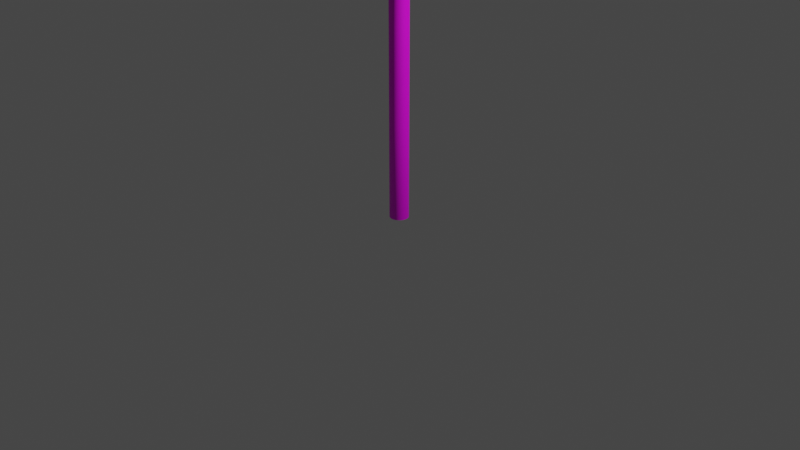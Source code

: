 # Source: faro.blend  (saved by Blender 2.82.7; exported with 4.5.12 LTS)
import bpy
from mathutils import Matrix  # noqa: F401  (used for matrix-valued properties, if any)

bpy.ops.wm.read_factory_settings(use_empty=True)
scene = bpy.context.scene
scene.name = 'Scene'

# ---- collections
col_collection = bpy.data.collections.new('Collection'); scene.collection.children.link(col_collection)

# ---- images (referenced by path relative to the original .blend; pixels are not part of the script)
import os
ASSET_DIR = os.environ.get("B2B_ASSET_DIR", "")  # directory of the original .blend (textures are referenced by path, not embedded)
HERE = os.path.dirname(os.path.abspath(__file__))  # packed textures are extracted next to this script under _unpacked/

def load_image(name, relpath, width, height, colorspace="sRGB"):
    """Load a texture the original file referenced (path relative to the .blend, or extracted next to this script)."""
    p = next((c for c in (os.path.join(HERE, relpath), os.path.join(ASSET_DIR, relpath)) if relpath and os.path.exists(c)), "")
    if p:
        img = bpy.data.images.load(p, check_existing=True)
        img.name = name
    else:  # same state as the original file: an image datablock whose file is absent (Cycles renders it pink)
        img = bpy.data.images.new(name, width, height)
        img.source = "FILE"
        img.filepath = "//" + (relpath or name)
    img.colorspace_settings.name = colorspace
    return img
img_negro_png = load_image('negro.png', 'negro.png', 1024, 1024, 'sRGB')
img_rojo_menos_png = load_image('rojo_menos.png', 'rojo_menos.png', 1024, 1024, 'sRGB')
img_blanco_png = load_image('blanco.png', 'blanco.png', 1024, 1024, 'sRGB')

# ---- materials (node trees are filled in below, after node groups)
mat_negro = bpy.data.materials.new('negro')
mat_negro.use_transparent_shadow = False
mat_rojo = bpy.data.materials.new('rojo')
mat_rojo.use_transparent_shadow = False
mat_blanco = bpy.data.materials.new('blanco')
mat_blanco.use_transparent_shadow = False

# ---- material node trees
mat_negro.use_nodes = True; mat_negro.node_tree.nodes.clear()
_N = mat_negro.node_tree.nodes; _L = mat_negro.node_tree.links
n0 = _N.new('ShaderNodeOutputMaterial'); n0.name = 'Material Output'; n0.location = (300, 300)
n1 = _N.new('ShaderNodeBsdfPrincipled'); n1.name = 'Principled BSDF'; n1.location = (10, 300)
n1.distribution = 'GGX'
n1.subsurface_method = 'BURLEY'
n1.inputs[3].default_value = 1.45
n1.inputs[27].default_value = (0.0, 0.0, 0.0, 1.0)
n1.inputs[28].default_value = 1.0
n2 = _N.new('ShaderNodeTexImage'); n2.name = 'Image Texture'; n2.location = (-280, 280)
n2.image = img_negro_png
_L.new(n1.outputs[0], n0.inputs[0])
_L.new(n2.outputs[0], n1.inputs[0])
n0.is_active_output = True
mat_rojo.use_nodes = True; mat_rojo.node_tree.nodes.clear()
_N = mat_rojo.node_tree.nodes; _L = mat_rojo.node_tree.links
n0 = _N.new('ShaderNodeOutputMaterial'); n0.name = 'Material Output'; n0.location = (300, 300)
n1 = _N.new('ShaderNodeBsdfPrincipled'); n1.name = 'Principled BSDF'; n1.location = (10, 300)
n1.distribution = 'GGX'
n1.subsurface_method = 'BURLEY'
n1.inputs[3].default_value = 1.45
n1.inputs[27].default_value = (0.0, 0.0, 0.0, 1.0)
n1.inputs[28].default_value = 1.0
n2 = _N.new('ShaderNodeTexImage'); n2.name = 'Image Texture'; n2.location = (-280, 280)
n2.image = img_rojo_menos_png
_L.new(n1.outputs[0], n0.inputs[0])
_L.new(n2.outputs[0], n1.inputs[0])
n0.is_active_output = True
mat_blanco.use_nodes = True; mat_blanco.node_tree.nodes.clear()
_N = mat_blanco.node_tree.nodes; _L = mat_blanco.node_tree.links
n0 = _N.new('ShaderNodeOutputMaterial'); n0.name = 'Material Output'; n0.location = (300, 300)
n1 = _N.new('ShaderNodeBsdfPrincipled'); n1.name = 'Principled BSDF'; n1.location = (10, 300)
n1.distribution = 'GGX'
n1.subsurface_method = 'BURLEY'
n1.inputs[3].default_value = 1.45
n1.inputs[27].default_value = (0.0, 0.0, 0.0, 1.0)
n1.inputs[28].default_value = 1.0
n2 = _N.new('ShaderNodeTexImage'); n2.name = 'Image Texture'; n2.location = (-280, 280)
n2.image = img_blanco_png
_L.new(n1.outputs[0], n0.inputs[0])
_L.new(n2.outputs[0], n1.inputs[0])
n0.is_active_output = True

# ---- world
world_world = bpy.data.worlds.new('World'); scene.world = world_world
world_world.use_nodes = True; world_world.node_tree.nodes.clear()
_N = world_world.node_tree.nodes; _L = world_world.node_tree.links
n0 = _N.new('ShaderNodeOutputWorld'); n0.name = 'World Output'; n0.location = (300, 300)
n1 = _N.new('ShaderNodeBackground'); n1.name = 'Background'; n1.location = (10, 300)
n1.inputs[0].default_value = (0.05088, 0.05088, 0.05088, 1.0)
_L.new(n1.outputs[0], n0.inputs[0])
n0.is_active_output = True
world_world.color = (0.05088, 0.05088, 0.05088)
world_world.use_sun_shadow = False
world_world.sun_shadow_jitter_overblur = 0.0

# ---- cameras
cam_camera = bpy.data.cameras.new('Camera')
cam_camera.clip_end = 100.0
cam_camera.ortho_scale = 7.314

# ---- lights
light_light = bpy.data.lights.new('Light', 'POINT')
light_light.transmission_factor = 0.0
light_light.energy = 1000.0
light_light.shadow_soft_size = 0.1
light_light.shadow_maximum_resolution = 0.006
light_light.use_absolute_resolution = True

# ---- meshes
me_cylinder = bpy.data.meshes.new('Cylinder')
me_cylinder.from_pydata([(-5.336e-07, 1.0, -5.392), (-5.336e-07, 1.0, 1.569), (0.1951, 0.9808, -5.392), (0.1951, 0.9808, 1.569), (0.3827, 0.9239, -5.392), (0.3827, 0.9239, 1.569), (0.5556, 0.8315, -5.392), (0.5556, 0.8315, 1.569), (0.7071, 0.7071, -5.392), (0.7071, 0.7071, 1.569), (0.8315, 0.5556, -5.392), (0.8315, 0.5556, 1.569), (0.9239, 0.3827, -5.392), (0.9239, 0.3827, 1.569), (0.9808, 0.1951, -5.392), (0.9808, 0.1951, 1.569), (1.0, -2.322e-07, -5.392), (1.0, -2.322e-07, 1.569), (0.9808, -0.1951, -5.392), (0.9808, -0.1951, 1.569), (0.9239, -0.3827, -5.392), (0.9239, -0.3827, 1.569), (0.8315, -0.5556, -5.392), (0.8315, -0.5556, 1.569), (0.7071, -0.7071, -5.392), (0.7071, -0.7071, 1.569), (0.5556, -0.8315, -5.392), (0.5556, -0.8315, 1.569), (0.3827, -0.9239, -5.392), (0.3827, -0.9239, 1.569), (0.1951, -0.9808, -5.392), (0.1951, -0.9808, 1.569), (-8.595e-07, -1.0, -5.392), (-8.595e-07, -1.0, 1.569), (-0.1951, -0.9808, -5.392), (-0.1951, -0.9808, 1.569), (-0.3827, -0.9239, -5.392), (-0.3827, -0.9239, 1.569), (-0.5556, -0.8315, -5.392), (-0.5556, -0.8315, 1.569), (-0.7071, -0.7071, -5.392), (-0.7071, -0.7071, 1.569), (-0.8315, -0.5556, -5.392), (-0.8315, -0.5556, 1.569), (-0.9239, -0.3827, -5.392), (-0.9239, -0.3827, 1.569), (-0.9808, -0.1951, -5.392), (-0.9808, -0.1951, 1.569), (-1.0, 6.579e-07, -5.392), (-1.0, 6.579e-07, 1.569), (-0.9808, 0.1951, -5.392), (-0.9808, 0.1951, 1.569), (-0.9239, 0.3827, -5.392), (-0.9239, 0.3827, 1.569), (-0.8315, 0.5556, -5.392), (-0.8315, 0.5556, 1.569), (-0.7071, 0.7071, -5.392), (-0.7071, 0.7071, 1.569), (-0.5556, 0.8315, -5.392), (-0.5556, 0.8315, 1.569), (-0.3827, 0.9239, -5.392), (-0.3827, 0.9239, 1.569), (-0.1951, 0.9808, -5.392), (-0.1951, 0.9808, 1.569), (-5.336e-07, 1.0, -1.911), (0.1951, 0.9808, -1.911), (0.3827, 0.9239, -1.911), (0.5556, 0.8315, -1.911), (0.7071, 0.7071, -1.911), (0.8315, 0.5556, -1.911), (0.9239, 0.3827, -1.911), (0.9808, 0.1951, -1.911), (1.0, -2.322e-07, -1.911), (0.9808, -0.1951, -1.911), (0.9239, -0.3827, -1.911), (0.8315, -0.5556, -1.911), (0.7071, -0.7071, -1.911), (0.5556, -0.8315, -1.911), (0.3827, -0.9239, -1.911), (0.1951, -0.9808, -1.911), (-8.595e-07, -1.0, -1.911), (-0.1951, -0.9808, -1.911), (-0.3827, -0.9239, -1.911), (-0.5556, -0.8315, -1.911), (-0.7071, -0.7071, -1.911), (-0.8315, -0.5556, -1.911), (-0.9239, -0.3827, -1.911), (-0.9808, -0.1951, -1.911), (-1.0, 6.579e-07, -1.911), (-0.9808, 0.1951, -1.911), (-0.9239, 0.3827, -1.911), (-0.8315, 0.5556, -1.911), (-0.7071, 0.7071, -1.911), (-0.5556, 0.8315, -1.911), (-0.3827, 0.9239, -1.911), (-0.1951, 0.9808, -1.911), (-5.336e-07, 1.0, -0.171), (0.1951, 0.9808, -0.171), (0.3827, 0.9239, -0.171), (0.5556, 0.8315, -0.171), (0.7071, 0.7071, -0.171), (0.8315, 0.5556, -0.171), (0.9239, 0.3827, -0.171), (0.9808, 0.1951, -0.171), (1.0, -2.322e-07, -0.171), (0.9808, -0.1951, -0.171), (0.9239, -0.3827, -0.171), (0.8315, -0.5556, -0.171), (0.7071, -0.7071, -0.171), (0.5556, -0.8315, -0.171), (0.3827, -0.9239, -0.171), (0.1951, -0.9808, -0.171), (-8.595e-07, -1.0, -0.171), (-0.1951, -0.9808, -0.171), (-0.3827, -0.9239, -0.171), (-0.5556, -0.8315, -0.171), (-0.7071, -0.7071, -0.171), (-0.8315, -0.5556, -0.171), (-0.9239, -0.3827, -0.171), (-0.9808, -0.1951, -0.171), (-1.0, 6.579e-07, -0.171), (-0.9808, 0.1951, -0.171), (-0.9239, 0.3827, -0.171), (-0.8315, 0.5556, -0.171), (-0.7071, 0.7071, -0.171), (-0.5556, 0.8315, -0.171), (-0.3827, 0.9239, -0.171), (-0.1951, 0.9808, -0.171), (-5.336e-07, 1.0, 0.6991), (0.1951, 0.9808, 0.6991), (0.3827, 0.9239, 0.6991), (0.5556, 0.8315, 0.6991), (0.7071, 0.7071, 0.6991), (0.8315, 0.5556, 0.6991), (0.9239, 0.3827, 0.6991), (0.9808, 0.1951, 0.6991), (1.0, -2.322e-07, 0.6991), (0.9808, -0.1951, 0.6991), (0.9239, -0.3827, 0.6991), (0.8315, -0.5556, 0.6991), (0.7071, -0.7071, 0.6991), (0.5556, -0.8315, 0.6991), (0.3827, -0.9239, 0.6991), (0.1951, -0.9808, 0.6991), (-8.595e-07, -1.0, 0.6991), (-0.1951, -0.9808, 0.6991), (-0.3827, -0.9239, 0.6991), (-0.5556, -0.8315, 0.6991), (-0.7071, -0.7071, 0.6991), (-0.8315, -0.5556, 0.6991), (-0.9239, -0.3827, 0.6991), (-0.9808, -0.1951, 0.6991), (-1.0, 6.579e-07, 0.6991), (-0.9808, 0.1951, 0.6991), (-0.9239, 0.3827, 0.6991), (-0.8315, 0.5556, 0.6991), (-0.7071, 0.7071, 0.6991), (-0.5556, 0.8315, 0.6991), (-0.3827, 0.9239, 0.6991), (-0.1951, 0.9808, 0.6991), (0.1951, 0.9808, 0.264), (0.3827, 0.9239, 0.264), (0.5556, 0.8315, 0.264), (0.7071, 0.7071, 0.264), (0.8315, 0.5556, 0.264), (0.9239, 0.3827, 0.264), (0.9808, 0.1951, 0.264), (1.0, -2.322e-07, 0.264), (0.9808, -0.1951, 0.264), (0.9239, -0.3827, 0.264), (0.8315, -0.5556, 0.264), (0.7071, -0.7071, 0.264), (0.5556, -0.8315, 0.264), (0.3827, -0.9239, 0.264), (0.1951, -0.9808, 0.264), (-8.595e-07, -1.0, 0.264), (-0.1951, -0.9808, 0.264), (-0.3827, -0.9239, 0.264), (-0.5556, -0.8315, 0.264), (-0.7071, -0.7071, 0.264), (-0.8315, -0.5556, 0.264), (-0.9239, -0.3827, 0.264), (-0.9808, -0.1951, 0.264), (-1.0, 6.579e-07, 0.264), (-0.9808, 0.1951, 0.264), (-0.9239, 0.3827, 0.264), (-0.8315, 0.5556, 0.264), (-0.7071, 0.7071, 0.264), (-0.5556, 0.8315, 0.264), (-0.3827, 0.9239, 0.264), (-0.1951, 0.9808, 0.264), (-5.336e-07, 1.0, 0.264), (0.1951, 0.9808, 0.04651), (0.3827, 0.9239, 0.04651), (0.5556, 0.8315, 0.04651), (0.7071, 0.7071, 0.04651), (0.8315, 0.5556, 0.04651), (0.9239, 0.3827, 0.04651), (0.9808, 0.1951, 0.04651), (1.0, -2.322e-07, 0.04651), (0.9808, -0.1951, 0.04651), (0.9239, -0.3827, 0.04651), (0.8315, -0.5556, 0.04651), (0.7071, -0.7071, 0.04651), (0.5556, -0.8315, 0.04651), (0.3827, -0.9239, 0.04651), (0.1951, -0.9808, 0.04651), (-8.595e-07, -1.0, 0.04651), (-0.1951, -0.9808, 0.04651), (-0.3827, -0.9239, 0.04651), (-0.5556, -0.8315, 0.04651), (-0.7071, -0.7071, 0.04651), (-0.8315, -0.5556, 0.04651), (-0.9239, -0.3827, 0.04651), (-0.9808, -0.1951, 0.04651), (-1.0, 6.579e-07, 0.04651), (-0.9808, 0.1951, 0.04651), (-0.9239, 0.3827, 0.04651), (-0.8315, 0.5556, 0.04651), (-0.7071, 0.7071, 0.04651), (-0.5556, 0.8315, 0.04651), (-0.3827, 0.9239, 0.04651), (-0.1951, 0.9808, 0.04651), (-5.336e-07, 1.0, 0.04651), (0.1951, 0.9808, -3.652), (0.3827, 0.9239, -3.652), (0.5556, 0.8315, -3.652), (0.7071, 0.7071, -3.652), (0.8315, 0.5556, -3.652), (0.9239, 0.3827, -3.652), (0.9808, 0.1951, -3.652), (1.0, -2.322e-07, -3.652), (0.9808, -0.1951, -3.652), (0.9239, -0.3827, -3.652), (0.8315, -0.5556, -3.652), (0.7071, -0.7071, -3.652), (0.5556, -0.8315, -3.652), (0.3827, -0.9239, -3.652), (0.1951, -0.9808, -3.652), (-8.595e-07, -1.0, -3.652), (-0.1951, -0.9808, -3.652), (-0.3827, -0.9239, -3.652), (-0.5556, -0.8315, -3.652), (-0.7071, -0.7071, -3.652), (-0.8315, -0.5556, -3.652), (-0.9239, -0.3827, -3.652), (-0.9808, -0.1951, -3.652), (-1.0, 6.579e-07, -3.652), (-0.9808, 0.1951, -3.652), (-0.9239, 0.3827, -3.652), (-0.8315, 0.5556, -3.652), (-0.7071, 0.7071, -3.652), (-0.5556, 0.8315, -3.652), (-0.3827, 0.9239, -3.652), (-0.1951, 0.9808, -3.652), (-5.336e-07, 1.0, -3.652), (-5.336e-07, 1.0, 0.4816), (0.1951, 0.9808, 0.4816), (0.3827, 0.9239, 0.4816), (0.5556, 0.8315, 0.4816), (0.7071, 0.7071, 0.4816), (0.8315, 0.5556, 0.4816), (0.9239, 0.3827, 0.4816), (0.9808, 0.1951, 0.4816), (1.0, -2.322e-07, 0.4816), (0.9808, -0.1951, 0.4816), (0.9239, -0.3827, 0.4816), (0.8315, -0.5556, 0.4816), (0.7071, -0.7071, 0.4816), (0.5556, -0.8315, 0.4816), (0.3827, -0.9239, 0.4816), (0.1951, -0.9808, 0.4816), (-8.595e-07, -1.0, 0.4816), (-0.1951, -0.9808, 0.4816), (-0.3827, -0.9239, 0.4816), (-0.5556, -0.8315, 0.4816), (-0.7071, -0.7071, 0.4816), (-0.8315, -0.5556, 0.4816), (-0.9239, -0.3827, 0.4816), (-0.9808, -0.1951, 0.4816), (-1.0, 6.579e-07, 0.4816), (-0.9808, 0.1951, 0.4816), (-0.9239, 0.3827, 0.4816), (-0.8315, 0.5556, 0.4816), (-0.7071, 0.7071, 0.4816), (-0.5556, 0.8315, 0.4816), (-0.3827, 0.9239, 0.4816), (-0.1951, 0.9808, 0.4816), (-5.814e-07, 1.522, 0.585), (-5.814e-07, 1.522, 0.5956), (-0.2969, 1.493, 0.5956), (-0.5824, 1.406, 0.5956), (-0.8456, 1.265, 0.5956), (-1.076, 1.076, 0.5956), (-1.265, 0.8456, 0.5956), (-1.406, 0.5824, 0.5956), (-1.493, 0.2969, 0.5956), (-1.522, 1.004e-06, 0.5956), (-1.493, -0.2969, 0.5956), (-1.406, -0.5824, 0.5956), (-1.265, -0.8456, 0.5956), (-1.076, -1.076, 0.5956), (-0.8456, -1.265, 0.5956), (-0.5824, -1.406, 0.5956), (-0.2969, -1.493, 0.5956), (-1.077e-06, -1.522, 0.5956), (0.2969, -1.493, 0.5956), (0.5824, -1.406, 0.5956), (0.8456, -1.265, 0.5956), (1.076, -1.076, 0.5956), (1.265, -0.8456, 0.5956), (1.406, -0.5824, 0.5956), (1.493, -0.2969, 0.5956), (1.522, -3.505e-07, 0.5956), (1.493, 0.2969, 0.5956), (1.406, 0.5824, 0.5956), (1.265, 0.8456, 0.5956), (1.076, 1.076, 0.5956), (0.8456, 1.265, 0.5956), (0.5824, 1.406, 0.5956), (0.2969, 1.493, 0.5956), (0.2969, 1.493, 0.585), (0.5824, 1.406, 0.585), (0.8456, 1.265, 0.585), (1.076, 1.076, 0.585), (1.265, 0.8456, 0.585), (1.406, 0.5824, 0.585), (1.493, 0.2969, 0.585), (1.522, -3.505e-07, 0.585), (1.493, -0.2969, 0.585), (1.406, -0.5824, 0.585), (1.265, -0.8456, 0.585), (1.076, -1.076, 0.585), (0.8456, -1.265, 0.585), (0.5824, -1.406, 0.585), (0.2969, -1.493, 0.585), (-1.077e-06, -1.522, 0.585), (-0.2969, -1.493, 0.585), (-0.5824, -1.406, 0.585), (-0.8456, -1.265, 0.585), (-1.076, -1.076, 0.585), (-1.265, -0.8456, 0.585), (-1.406, -0.5824, 0.585), (-1.493, -0.2969, 0.585), (-1.522, 1.004e-06, 0.585), (-1.493, 0.2969, 0.585), (-1.406, 0.5824, 0.585), (-1.265, 0.8456, 0.585), (-1.076, 1.076, 0.585), (-0.8456, 1.265, 0.585), (-0.5824, 1.406, 0.585), (-0.2969, 1.493, 0.585), (0.2578, 1.296, -0.05819), (0.2578, 1.296, -0.06633), (0.5058, 1.221, -0.05819), (0.5058, 1.221, -0.06633), (0.7343, 1.099, -0.05819), (0.7343, 1.099, -0.06633), (0.9346, 0.9346, -0.05819), (0.9346, 0.9346, -0.06633), (1.099, 0.7343, -0.05819), (1.099, 0.7343, -0.06633), (1.221, 0.5058, -0.05819), (1.221, 0.5058, -0.06633), (1.296, 0.2578, -0.05819), (1.296, 0.2578, -0.06633), (1.322, -3.088e-07, -0.05819), (1.322, -3.088e-07, -0.06633), (1.296, -0.2578, -0.05819), (1.296, -0.2578, -0.06633), (1.221, -0.5058, -0.05819), (1.221, -0.5058, -0.06633), (1.099, -0.7343, -0.05819), (1.099, -0.7343, -0.06633), (0.9346, -0.9346, -0.05819), (0.9346, -0.9346, -0.06633), (0.7343, -1.099, -0.05819), (0.7343, -1.099, -0.06633), (0.5058, -1.221, -0.05819), (0.5058, -1.221, -0.06633), (0.2578, -1.296, -0.05819), (0.2578, -1.296, -0.06633), (-9.261e-07, -1.322, -0.05819), (-9.261e-07, -1.322, -0.06633), (-0.2578, -1.296, -0.05819), (-0.2578, -1.296, -0.06633), (-0.5058, -1.221, -0.05819), (-0.5058, -1.221, -0.06633), (-0.7343, -1.099, -0.05819), (-0.7343, -1.099, -0.06633), (-0.9346, -0.9346, -0.05819), (-0.9346, -0.9346, -0.06633), (-1.099, -0.7343, -0.05819), (-1.099, -0.7343, -0.06633), (-1.221, -0.5058, -0.05819), (-1.221, -0.5058, -0.06633), (-1.296, -0.2578, -0.05819), (-1.296, -0.2578, -0.06633), (-1.322, 8.676e-07, -0.05819), (-1.322, 8.676e-07, -0.06633), (-1.296, 0.2578, -0.05819), (-1.296, 0.2578, -0.06633), (-1.221, 0.5058, -0.05819), (-1.221, 0.5058, -0.06633), (-1.099, 0.7343, -0.05819), (-1.099, 0.7343, -0.06633), (-0.9346, 0.9346, -0.05819), (-0.9346, 0.9346, -0.06633), (-0.7343, 1.099, -0.05819), (-0.7343, 1.099, -0.06633), (-0.5058, 1.221, -0.05819), (-0.5058, 1.221, -0.06633), (-0.2578, 1.296, -0.05819), (-0.2578, 1.296, -0.06633), (-4.954e-07, 1.322, -0.06633), (-4.954e-07, 1.322, -0.05819), (0.1007, 0.5064, 2.436), (2.303e-06, 0.5163, 2.436), (0.1976, 0.477, 2.436), (0.2868, 0.4293, 2.436), (0.3651, 0.3651, 2.436), (0.4293, 0.2868, 2.436), (0.477, 0.1976, 2.436), (0.5064, 0.1007, 2.436), (0.5163, -1.19e-07, 2.436), (0.5064, -0.1007, 2.436), (0.477, -0.1976, 2.436), (0.4293, -0.2868, 2.436), (0.3651, -0.3651, 2.436), (0.2868, -0.4293, 2.436), (0.1976, -0.477, 2.436), (0.1007, -0.5064, 2.436), (2.135e-06, -0.5163, 2.436), (-0.1007, -0.5064, 2.436), (-0.1976, -0.477, 2.436), (-0.2868, -0.4293, 2.436), (-0.3651, -0.3651, 2.436), (-0.4293, -0.2868, 2.436), (-0.477, -0.1976, 2.436), (-0.5064, -0.1007, 2.436), (-0.5163, 3.405e-07, 2.436), (-0.5064, 0.1007, 2.436), (-0.477, 0.1976, 2.436), (-0.4293, 0.2868, 2.436), (-0.3651, 0.3651, 2.436), (-0.2868, 0.4293, 2.436), (-0.1976, 0.477, 2.436), (-0.1007, 0.5064, 2.436), (2.756, 0.5483, 2.003), (2.81, -6.601e-07, 2.003), (-1.809e-07, -2.81, 2.003), (-0.5483, -2.756, 2.003), (-2.756, 0.5483, 2.003), (-2.597, 1.076, 2.003), (1.561, 2.337, 2.003), (1.987, 1.987, 2.003), (1.987, -1.987, 2.003), (1.561, -2.337, 2.003), (-2.337, -1.561, 2.003), (-2.597, -1.076, 2.003), (-1.076, 2.597, 2.003), (-0.5483, 2.756, 2.003), (2.756, -0.5483, 2.003), (-1.076, -2.597, 2.003), (-2.337, 1.561, 2.003), (2.337, 1.561, 2.003), (1.076, -2.597, 2.003), (-2.756, -0.5483, 2.003), (7.349e-07, 2.81, 2.003), (0.5483, 2.756, 2.003), (2.597, -1.076, 2.003), (-1.561, -2.337, 2.003), (-1.987, 1.987, 2.003), (2.597, 1.076, 2.003), (0.5483, -2.756, 2.003), (-2.81, 1.842e-06, 2.003), (1.076, 2.597, 2.003), (2.337, -1.561, 2.003), (-1.987, -1.987, 2.003), (-1.561, 2.337, 2.003), (0.07729, 0.3886, 2.571), (2.309e-06, 0.3962, 2.571), (0.1516, 0.366, 2.571), (0.2201, 0.3294, 2.571), (0.2801, 0.2801, 2.571), (0.3294, 0.2201, 2.571), (0.366, 0.1516, 2.571), (0.3886, 0.07729, 2.571), (0.3962, -9.091e-08, 2.571), (0.3886, -0.07729, 2.571), (0.366, -0.1516, 2.571), (0.3294, -0.2201, 2.571), (0.2801, -0.2801, 2.571), (0.2201, -0.3294, 2.571), (0.1516, -0.366, 2.571), (0.07729, -0.3886, 2.571), (2.18e-06, -0.3962, 2.571), (-0.07729, -0.3886, 2.571), (-0.1516, -0.366, 2.571), (-0.2201, -0.3294, 2.571), (-0.2801, -0.2801, 2.571), (-0.3294, -0.2201, 2.571), (-0.366, -0.1516, 2.571), (-0.3886, -0.07729, 2.571), (-0.3962, 2.617e-07, 2.571), (-0.3886, 0.07729, 2.571), (-0.366, 0.1516, 2.571), (-0.3294, 0.2201, 2.571), (-0.2801, 0.2801, 2.571), (-0.2201, 0.3294, 2.571), (-0.1516, 0.366, 2.571), (-0.07729, 0.3886, 2.571)], [], [(128, 1, 3, 129), (129, 3, 5, 130), (130, 5, 7, 131), (131, 7, 9, 132), (132, 9, 11, 133), (133, 11, 13, 134), (134, 13, 15, 135), (135, 15, 17, 136), (136, 17, 19, 137), (137, 19, 21, 138), (138, 21, 23, 139), (139, 23, 25, 140), (140, 25, 27, 141), (141, 27, 29, 142), (142, 29, 31, 143), (143, 31, 33, 144), (144, 33, 35, 145), (145, 35, 37, 146), (146, 37, 39, 147), (147, 39, 41, 148), (148, 41, 43, 149), (149, 43, 45, 150), (150, 45, 47, 151), (151, 47, 49, 152), (152, 49, 51, 153), (153, 51, 53, 154), (154, 53, 55, 155), (155, 55, 57, 156), (156, 57, 59, 157), (157, 59, 61, 158), (449, 448, 423, 424), (158, 61, 63, 159), (159, 63, 1, 128), (0, 2, 4, 6, 8, 10, 12, 14, 16, 18, 20, 22, 24, 26, 28, 30, 32, 34, 36, 38, 40, 42, 44, 46, 48, 50, 52, 54, 56, 58, 60, 62), (254, 95, 64, 255), (253, 94, 95, 254), (252, 93, 94, 253), (251, 92, 93, 252), (250, 91, 92, 251), (249, 90, 91, 250), (248, 89, 90, 249), (247, 88, 89, 248), (246, 87, 88, 247), (245, 86, 87, 246), (244, 85, 86, 245), (243, 84, 85, 244), (242, 83, 84, 243), (241, 82, 83, 242), (240, 81, 82, 241), (239, 80, 81, 240), (238, 79, 80, 239), (237, 78, 79, 238), (236, 77, 78, 237), (235, 76, 77, 236), (234, 75, 76, 235), (233, 74, 75, 234), (232, 73, 74, 233), (231, 72, 73, 232), (230, 71, 72, 231), (229, 70, 71, 230), (228, 69, 70, 229), (227, 68, 69, 228), (226, 67, 68, 227), (225, 66, 67, 226), (224, 65, 66, 225), (255, 64, 65, 224), (95, 127, 96, 64), (94, 126, 127, 95), (93, 125, 126, 94), (92, 124, 125, 93), (91, 123, 124, 92), (90, 122, 123, 91), (89, 121, 122, 90), (88, 120, 121, 89), (87, 119, 120, 88), (86, 118, 119, 87), (85, 117, 118, 86), (84, 116, 117, 85), (83, 115, 116, 84), (82, 114, 115, 83), (81, 113, 114, 82), (80, 112, 113, 81), (79, 111, 112, 80), (78, 110, 111, 79), (77, 109, 110, 78), (76, 108, 109, 77), (75, 107, 108, 76), (74, 106, 107, 75), (73, 105, 106, 74), (72, 104, 105, 73), (71, 103, 104, 72), (70, 102, 103, 71), (69, 101, 102, 70), (68, 100, 101, 69), (67, 99, 100, 68), (66, 98, 99, 67), (65, 97, 98, 66), (64, 96, 97, 65), (282, 281, 345, 346), (141, 142, 307, 308), (281, 280, 344, 345), (142, 143, 306, 307), (280, 279, 343, 344), (143, 144, 305, 306), (279, 278, 342, 343), (144, 145, 304, 305), (278, 277, 341, 342), (145, 146, 303, 304), (277, 276, 340, 341), (146, 147, 302, 303), (276, 275, 339, 340), (275, 274, 338, 339), (147, 148, 301, 302), (148, 149, 300, 301), (274, 273, 337, 338), (149, 150, 299, 300), (273, 272, 336, 337), (150, 151, 298, 299), (272, 271, 335, 336), (151, 152, 297, 298), (271, 270, 334, 335), (152, 153, 296, 297), (270, 269, 333, 334), (153, 154, 295, 296), (269, 268, 332, 333), (268, 267, 331, 332), (154, 155, 294, 295), (128, 129, 320, 289), (267, 266, 330, 331), (155, 156, 293, 294), (223, 191, 160, 192), (192, 160, 161, 193), (193, 161, 162, 194), (194, 162, 163, 195), (195, 163, 164, 196), (196, 164, 165, 197), (197, 165, 166, 198), (198, 166, 167, 199), (199, 167, 168, 200), (200, 168, 169, 201), (201, 169, 170, 202), (202, 170, 171, 203), (203, 171, 172, 204), (204, 172, 173, 205), (205, 173, 174, 206), (206, 174, 175, 207), (207, 175, 176, 208), (208, 176, 177, 209), (209, 177, 178, 210), (210, 178, 179, 211), (211, 179, 180, 212), (212, 180, 181, 213), (213, 181, 182, 214), (214, 182, 183, 215), (215, 183, 184, 216), (216, 184, 185, 217), (217, 185, 186, 218), (218, 186, 187, 219), (219, 187, 188, 220), (220, 188, 189, 221), (221, 189, 190, 222), (222, 190, 191, 223), (125, 124, 407, 409), (99, 98, 355, 357), (202, 203, 374, 372), (126, 125, 409, 411), (100, 99, 357, 359), (203, 204, 376, 374), (127, 126, 411, 413), (101, 100, 359, 361), (204, 205, 378, 376), (96, 127, 413, 414), (102, 101, 361, 363), (205, 206, 380, 378), (103, 102, 363, 365), (206, 207, 382, 380), (104, 103, 365, 367), (207, 208, 384, 382), (105, 104, 367, 369), (208, 209, 386, 384), (106, 105, 369, 371), (209, 210, 388, 386), (107, 106, 371, 373), (210, 211, 390, 388), (108, 107, 373, 375), (211, 212, 392, 390), (109, 108, 375, 377), (212, 213, 394, 392), (110, 109, 377, 379), (213, 214, 396, 394), (111, 110, 379, 381), (214, 215, 398, 396), (112, 111, 381, 383), (215, 216, 400, 398), (0, 255, 224, 2), (2, 224, 225, 4), (4, 225, 226, 6), (6, 226, 227, 8), (8, 227, 228, 10), (10, 228, 229, 12), (12, 229, 230, 14), (14, 230, 231, 16), (16, 231, 232, 18), (18, 232, 233, 20), (20, 233, 234, 22), (22, 234, 235, 24), (24, 235, 236, 26), (26, 236, 237, 28), (28, 237, 238, 30), (30, 238, 239, 32), (32, 239, 240, 34), (34, 240, 241, 36), (36, 241, 242, 38), (38, 242, 243, 40), (40, 243, 244, 42), (42, 244, 245, 44), (44, 245, 246, 46), (46, 246, 247, 48), (48, 247, 248, 50), (50, 248, 249, 52), (52, 249, 250, 54), (54, 250, 251, 56), (56, 251, 252, 58), (58, 252, 253, 60), (60, 253, 254, 62), (62, 254, 255, 0), (191, 256, 257, 160), (160, 257, 258, 161), (161, 258, 259, 162), (162, 259, 260, 163), (163, 260, 261, 164), (164, 261, 262, 165), (165, 262, 263, 166), (166, 263, 264, 167), (167, 264, 265, 168), (168, 265, 266, 169), (169, 266, 267, 170), (170, 267, 268, 171), (171, 268, 269, 172), (172, 269, 270, 173), (173, 270, 271, 174), (174, 271, 272, 175), (175, 272, 273, 176), (176, 273, 274, 177), (177, 274, 275, 178), (178, 275, 276, 179), (179, 276, 277, 180), (180, 277, 278, 181), (181, 278, 279, 182), (182, 279, 280, 183), (183, 280, 281, 184), (184, 281, 282, 185), (185, 282, 283, 186), (186, 283, 284, 187), (187, 284, 285, 188), (188, 285, 286, 189), (189, 286, 287, 190), (190, 287, 256, 191), (351, 290, 289, 288), (350, 291, 290, 351), (349, 292, 291, 350), (348, 293, 292, 349), (347, 294, 293, 348), (346, 295, 294, 347), (345, 296, 295, 346), (344, 297, 296, 345), (343, 298, 297, 344), (342, 299, 298, 343), (341, 300, 299, 342), (340, 301, 300, 341), (339, 302, 301, 340), (338, 303, 302, 339), (337, 304, 303, 338), (336, 305, 304, 337), (335, 306, 305, 336), (334, 307, 306, 335), (333, 308, 307, 334), (332, 309, 308, 333), (331, 310, 309, 332), (330, 311, 310, 331), (329, 312, 311, 330), (328, 313, 312, 329), (327, 314, 313, 328), (326, 315, 314, 327), (325, 316, 315, 326), (324, 317, 316, 325), (323, 318, 317, 324), (322, 319, 318, 323), (321, 320, 319, 322), (288, 289, 320, 321), (140, 141, 308, 309), (283, 282, 346, 347), (139, 140, 309, 310), (257, 256, 288, 321), (284, 283, 347, 348), (138, 139, 310, 311), (258, 257, 321, 322), (285, 284, 348, 349), (137, 138, 311, 312), (259, 258, 322, 323), (286, 285, 349, 350), (136, 137, 312, 313), (260, 259, 323, 324), (287, 286, 350, 351), (135, 136, 313, 314), (261, 260, 324, 325), (256, 287, 351, 288), (134, 135, 314, 315), (262, 261, 325, 326), (133, 134, 315, 316), (159, 128, 289, 290), (263, 262, 326, 327), (132, 133, 316, 317), (158, 159, 290, 291), (264, 263, 327, 328), (131, 132, 317, 318), (157, 158, 291, 292), (265, 264, 328, 329), (130, 131, 318, 319), (156, 157, 292, 293), (266, 265, 329, 330), (129, 130, 319, 320), (413, 412, 415, 414), (411, 410, 412, 413), (409, 408, 410, 411), (407, 406, 408, 409), (405, 404, 406, 407), (403, 402, 404, 405), (401, 400, 402, 403), (399, 398, 400, 401), (397, 396, 398, 399), (395, 394, 396, 397), (393, 392, 394, 395), (391, 390, 392, 393), (389, 388, 390, 391), (387, 386, 388, 389), (385, 384, 386, 387), (383, 382, 384, 385), (381, 380, 382, 383), (379, 378, 380, 381), (377, 376, 378, 379), (375, 374, 376, 377), (373, 372, 374, 375), (371, 370, 372, 373), (369, 368, 370, 371), (367, 366, 368, 369), (365, 364, 366, 367), (363, 362, 364, 365), (361, 360, 362, 363), (359, 358, 360, 361), (357, 356, 358, 359), (355, 354, 356, 357), (353, 352, 354, 355), (414, 415, 352, 353), (201, 202, 372, 370), (98, 97, 353, 355), (124, 123, 405, 407), (200, 201, 370, 368), (97, 96, 414, 353), (123, 122, 403, 405), (199, 200, 368, 366), (122, 121, 401, 403), (198, 199, 366, 364), (121, 120, 399, 401), (197, 198, 364, 362), (120, 119, 397, 399), (196, 197, 362, 360), (222, 223, 415, 412), (119, 118, 395, 397), (195, 196, 360, 358), (221, 222, 412, 410), (118, 117, 393, 395), (194, 195, 358, 356), (220, 221, 410, 408), (117, 116, 391, 393), (193, 194, 356, 354), (219, 220, 408, 406), (116, 115, 389, 391), (192, 193, 354, 352), (218, 219, 406, 404), (115, 114, 387, 389), (223, 192, 352, 415), (217, 218, 404, 402), (114, 113, 385, 387), (216, 217, 402, 400), (113, 112, 383, 385), (430, 429, 493, 494), (451, 450, 432, 433), (453, 452, 441, 442), (455, 454, 419, 420), (457, 456, 428, 429), (459, 458, 437, 438), (461, 460, 446, 447), (462, 449, 424, 425), (463, 451, 433, 434), (464, 453, 442, 443), (465, 455, 420, 421), (466, 457, 429, 430), (467, 459, 438, 439), (469, 468, 417, 416), (468, 461, 447, 417), (470, 462, 425, 426), (471, 463, 434, 435), (472, 464, 443, 444), (473, 465, 421, 422), (474, 466, 430, 431), (475, 467, 439, 440), (476, 469, 416, 418), (477, 470, 426, 427), (478, 471, 435, 436), (479, 472, 444, 445), (448, 473, 422, 423), (450, 474, 431, 432), (452, 475, 440, 441), (454, 476, 418, 419), (456, 477, 427, 428), (458, 478, 436, 437), (460, 479, 445, 446), (61, 59, 479, 460), (43, 41, 478, 458), (25, 23, 477, 456), (7, 5, 476, 454), (51, 49, 475, 452), (33, 31, 474, 450), (15, 13, 473, 448), (59, 57, 472, 479), (41, 39, 471, 478), (23, 21, 470, 477), (5, 3, 469, 476), (49, 47, 467, 475), (31, 29, 466, 474), (13, 11, 465, 473), (57, 55, 464, 472), (39, 37, 463, 471), (21, 19, 462, 470), (1, 63, 461, 468), (3, 1, 468, 469), (47, 45, 459, 467), (29, 27, 457, 466), (11, 9, 455, 465), (55, 53, 453, 464), (37, 35, 451, 463), (19, 17, 449, 462), (63, 61, 460, 461), (45, 43, 458, 459), (27, 25, 456, 457), (9, 7, 454, 455), (53, 51, 452, 453), (35, 33, 450, 451), (17, 15, 448, 449), (480, 481, 511, 510, 509, 508, 507, 506, 505, 504, 503, 502, 501, 500, 499, 498, 497, 496, 495, 494, 493, 492, 491, 490, 489, 488, 487, 486, 485, 484, 483, 482), (416, 417, 481, 480), (444, 443, 507, 508), (431, 430, 494, 495), (418, 416, 480, 482), (445, 444, 508, 509), (432, 431, 495, 496), (419, 418, 482, 483), (446, 445, 509, 510), (433, 432, 496, 497), (420, 419, 483, 484), (447, 446, 510, 511), (434, 433, 497, 498), (421, 420, 484, 485), (417, 447, 511, 481), (435, 434, 498, 499), (422, 421, 485, 486), (436, 435, 499, 500), (423, 422, 486, 487), (437, 436, 500, 501), (424, 423, 487, 488), (438, 437, 501, 502), (425, 424, 488, 489), (439, 438, 502, 503), (426, 425, 489, 490), (440, 439, 503, 504), (427, 426, 490, 491), (441, 440, 504, 505), (428, 427, 491, 492), (442, 441, 505, 506), (429, 428, 492, 493), (443, 442, 506, 507)])
me_cylinder.polygons.foreach_set('use_smooth', [True] * 482)
me_cylinder.polygons.foreach_set('material_index', [0, 0, 0, 0, 0, 0, 0, 0, 0, 0, 0, 0, 0, 0, 0, 0, 0, 0, 0, 0, 0, 0, 0, 0, 0, 0, 0, 0, 0, 0, 2, 0, 0, 0, 0, 0, 0, 0, 0, 0, 0, 0, 0, 0, 0, 0, 0, 0, 0, 0, 0, 0, 0, 0, 0, 0, 0, 0, 0, 0, 0, 0, 0, 0, 0, 0, 0, 0, 0, 0, 0, 0, 0, 0, 0, 0, 0, 0, 0, 0, 0, 0, 0, 0, 0, 0, 0, 0, 0, 0, 0, 0, 0, 0, 0, 0, 0, 0, 1, 1, 1, 1, 1, 1, 1, 1, 1, 1, 1, 1, 1, 1, 1, 1, 1, 1, 1, 1, 1, 1, 1, 1, 1, 1, 1, 1, 1, 1, 1, 1, 0, 0, 0, 0, 0, 0, 0, 0, 0, 0, 0, 0, 0, 0, 0, 0, 0, 0, 0, 0, 0, 0, 0, 0, 0, 0, 0, 0, 0, 0, 0, 0, 1, 1, 1, 1, 1, 1, 1, 1, 1, 1, 1, 1, 1, 1, 1, 1, 1, 1, 1, 1, 1, 1, 1, 1, 1, 1, 1, 1, 1, 1, 1, 1, 0, 0, 0, 0, 0, 0, 0, 0, 0, 0, 0, 0, 0, 0, 0, 0, 0, 0, 0, 0, 0, 0, 0, 0, 0, 0, 0, 0, 0, 0, 0, 0, 0, 0, 0, 0, 0, 0, 0, 0, 0, 0, 0, 0, 0, 0, 0, 0, 0, 0, 0, 0, 0, 0, 0, 0, 0, 0, 0, 0, 0, 0, 0, 0, 0, 0, 0, 0, 0, 0, 0, 0, 0, 0, 0, 0, 0, 0, 0, 0, 0, 0, 0, 0, 0, 0, 0, 0, 0, 0, 0, 0, 0, 0, 0, 0, 1, 1, 1, 1, 1, 1, 1, 1, 1, 1, 1, 1, 1, 1, 1, 1, 1, 1, 1, 1, 1, 1, 1, 1, 1, 1, 1, 1, 1, 1, 1, 1, 0, 0, 0, 0, 0, 0, 0, 0, 0, 0, 0, 0, 0, 0, 0, 0, 0, 0, 0, 0, 0, 0, 0, 0, 0, 0, 0, 0, 0, 0, 0, 0, 1, 1, 1, 1, 1, 1, 1, 1, 1, 1, 1, 1, 1, 1, 1, 1, 1, 1, 1, 1, 1, 1, 1, 1, 1, 1, 1, 1, 1, 1, 1, 1, 0, 2, 2, 2, 2, 2, 2, 2, 2, 2, 2, 2, 2, 2, 2, 2, 2, 2, 2, 2, 2, 2, 2, 2, 2, 2, 2, 2, 2, 2, 2, 2, 2, 2, 2, 2, 2, 2, 2, 2, 2, 2, 2, 2, 2, 2, 2, 2, 2, 2, 2, 2, 2, 2, 2, 2, 2, 2, 2, 2, 2, 2, 2, 2, 0, 0, 0, 0, 0, 0, 0, 0, 0, 0, 0, 0, 0, 0, 0, 0, 0, 0, 0, 0, 0, 0, 0, 0, 0, 0, 0, 0, 0, 0, 0, 0])
_uv = me_cylinder.uv_layers.new(name='UVMap')
_uv.uv.foreach_set('vector', [1.0, 0.9375, 1.0, 1.0, 0.9688, 1.0, 0.9688, 0.9375, 0.9688, 0.9375, 0.9688, 1.0, 0.9375, 1.0, 0.9375, 0.9375, 0.9375, 0.9375, 0.9375, 1.0, 0.9062, 1.0, 0.9062, 0.9375, 0.9062, 0.9375, 0.9062, 1.0, 0.875, 1.0, 0.875, 0.9375, 0.875, 0.9375, 0.875, 1.0, 0.8438, 1.0, 0.8438, 0.9375, 0.8438, 0.9375, 0.8438, 1.0, 0.8125, 1.0, 0.8125, 0.9375, 0.8125, 0.9375, 0.8125, 1.0, 0.7812, 1.0, 0.7812, 0.9375, 0.7812, 0.9375, 0.7812, 1.0, 0.75, 1.0, 0.75, 0.9375, 0.75, 0.9375, 0.75, 1.0, 0.7188, 1.0, 0.7188, 0.9375, 0.7188, 0.9375, 0.7188, 1.0, 0.6875, 1.0, 0.6875, 0.9375, 0.6875, 0.9375, 0.6875, 1.0, 0.6562, 1.0, 0.6562, 0.9375, 0.6562, 0.9375, 0.6562, 1.0, 0.625, 1.0, 0.625, 0.9375, 0.625, 0.9375, 0.625, 1.0, 0.5938, 1.0, 0.5938, 0.9375, 0.5938, 0.9375, 0.5938, 1.0, 0.5625, 1.0, 0.5625, 0.9375, 0.5625, 0.9375, 0.5625, 1.0, 0.5312, 1.0, 0.5312, 0.9375, 0.5312, 0.9375, 0.5312, 1.0, 0.5, 1.0, 0.5, 0.9375, 0.5, 0.9375, 0.5, 1.0, 0.4688, 1.0, 0.4688, 0.9375, 0.4688, 0.9375, 0.4688, 1.0, 0.4375, 1.0, 0.4375, 0.9375, 0.4375, 0.9375, 0.4375, 1.0, 0.4062, 1.0, 0.4062, 0.9375, 0.4062, 0.9375, 0.4062, 1.0, 0.375, 1.0, 0.375, 0.9375, 0.375, 0.9375, 0.375, 1.0, 0.3438, 1.0, 0.3438, 0.9375, 0.3438, 0.9375, 0.3438, 1.0, 0.3125, 1.0, 0.3125, 0.9375, 0.3125, 0.9375, 0.3125, 1.0, 0.2812, 1.0, 0.2812, 0.9375, 0.2812, 0.9375, 0.2812, 1.0, 0.25, 1.0, 0.25, 0.9375, 0.25, 0.9375, 0.25, 1.0, 0.2188, 1.0, 0.2188, 0.9375, 0.2188, 0.9375, 0.2188, 1.0, 0.1875, 1.0, 0.1875, 0.9375, 0.1875, 0.9375, 0.1875, 1.0, 0.1562, 1.0, 0.1562, 0.9375, 0.1562, 0.9375, 0.1562, 1.0, 0.125, 1.0, 0.125, 0.9375, 0.125, 0.9375, 0.125, 1.0, 0.09375, 1.0, 0.09375, 0.9375, 0.09375, 0.9375, 0.09375, 1.0, 0.0625, 1.0, 0.0625, 0.9375, 0.75, 1.0, 0.7812, 1.0, 0.7812, 1.0, 0.75, 1.0, 0.0625, 0.9375, 0.0625, 1.0, 0.03125, 1.0, 0.03125, 0.9375, 0.03125, 0.9375, 0.03125, 1.0, 0.0, 1.0, 0.0, 0.9375, 0.75, 0.49, 0.7968, 0.4854, 0.8418, 0.4717, 0.8833, 0.4496, 0.9197, 0.4197, 0.9496, 0.3833, 0.9717, 0.3418, 0.9854, 0.2968, 0.99, 0.25, 0.9854, 0.2032, 0.9717, 0.1582, 0.9496, 0.1167, 0.9197, 0.08029, 0.8833, 0.05045, 0.8418, 0.02827, 0.7968, 0.01461, 0.75, 0.01, 0.7032, 0.01461, 0.6582, 0.02827, 0.6167, 0.05045, 0.5803, 0.08029, 0.5504, 0.1167, 0.5283, 0.1582, 0.5146, 0.2032, 0.51, 0.25, 0.5146, 0.2968, 0.5283, 0.3418, 0.5504, 0.3833, 0.5803, 0.4197, 0.6167, 0.4496, 0.6582, 0.4717, 0.7032, 0.4854, 0.03125, 0.625, 0.03125, 0.75, 0.0, 0.75, 0.0, 0.625, 0.0625, 0.625, 0.0625, 0.75, 0.03125, 0.75, 0.03125, 0.625, 0.09375, 0.625, 0.09375, 0.75, 0.0625, 0.75, 0.0625, 0.625, 0.125, 0.625, 0.125, 0.75, 0.09375, 0.75, 0.09375, 0.625, 0.1562, 0.625, 0.1562, 0.75, 0.125, 0.75, 0.125, 0.625, 0.1875, 0.625, 0.1875, 0.75, 0.1562, 0.75, 0.1562, 0.625, 0.2188, 0.625, 0.2188, 0.75, 0.1875, 0.75, 0.1875, 0.625, 0.25, 0.625, 0.25, 0.75, 0.2188, 0.75, 0.2188, 0.625, 0.2812, 0.625, 0.2812, 0.75, 0.25, 0.75, 0.25, 0.625, 0.3125, 0.625, 0.3125, 0.75, 0.2812, 0.75, 0.2812, 0.625, 0.3438, 0.625, 0.3438, 0.75, 0.3125, 0.75, 0.3125, 0.625, 0.375, 0.625, 0.375, 0.75, 0.3438, 0.75, 0.3438, 0.625, 0.4062, 0.625, 0.4062, 0.75, 0.375, 0.75, 0.375, 0.625, 0.4375, 0.625, 0.4375, 0.75, 0.4062, 0.75, 0.4062, 0.625, 0.4688, 0.625, 0.4688, 0.75, 0.4375, 0.75, 0.4375, 0.625, 0.5, 0.625, 0.5, 0.75, 0.4688, 0.75, 0.4688, 0.625, 0.5312, 0.625, 0.5312, 0.75, 0.5, 0.75, 0.5, 0.625, 0.5625, 0.625, 0.5625, 0.75, 0.5312, 0.75, 0.5312, 0.625, 0.5938, 0.625, 0.5938, 0.75, 0.5625, 0.75, 0.5625, 0.625, 0.625, 0.625, 0.625, 0.75, 0.5938, 0.75, 0.5938, 0.625, 0.6562, 0.625, 0.6562, 0.75, 0.625, 0.75, 0.625, 0.625, 0.6875, 0.625, 0.6875, 0.75, 0.6562, 0.75, 0.6562, 0.625, 0.7188, 0.625, 0.7188, 0.75, 0.6875, 0.75, 0.6875, 0.625, 0.75, 0.625, 0.75, 0.75, 0.7188, 0.75, 0.7188, 0.625, 0.7812, 0.625, 0.7812, 0.75, 0.75, 0.75, 0.75, 0.625, 0.8125, 0.625, 0.8125, 0.75, 0.7812, 0.75, 0.7812, 0.625, 0.8438, 0.625, 0.8438, 0.75, 0.8125, 0.75, 0.8125, 0.625, 0.875, 0.625, 0.875, 0.75, 0.8438, 0.75, 0.8438, 0.625, 0.9062, 0.625, 0.9062, 0.75, 0.875, 0.75, 0.875, 0.625, 0.9375, 0.625, 0.9375, 0.75, 0.9062, 0.75, 0.9062, 0.625, 0.9688, 0.625, 0.9688, 0.75, 0.9375, 0.75, 0.9375, 0.625, 1.0, 0.625, 1.0, 0.75, 0.9688, 0.75, 0.9688, 0.625, 0.03125, 0.75, 0.03125, 0.875, 0.0, 0.875, 0.0, 0.75, 0.0625, 0.75, 0.0625, 0.875, 0.03125, 0.875, 0.03125, 0.75, 0.09375, 0.75, 0.09375, 0.875, 0.0625, 0.875, 0.0625, 0.75, 0.125, 0.75, 0.125, 0.875, 0.09375, 0.875, 0.09375, 0.75, 0.1562, 0.75, 0.1562, 0.875, 0.125, 0.875, 0.125, 0.75, 0.1875, 0.75, 0.1875, 0.875, 0.1562, 0.875, 0.1562, 0.75, 0.2188, 0.75, 0.2188, 0.875, 0.1875, 0.875, 0.1875, 0.75, 0.25, 0.75, 0.25, 0.875, 0.2188, 0.875, 0.2188, 0.75, 0.2812, 0.75, 0.2812, 0.875, 0.25, 0.875, 0.25, 0.75, 0.3125, 0.75, 0.3125, 0.875, 0.2812, 0.875, 0.2812, 0.75, 0.3438, 0.75, 0.3438, 0.875, 0.3125, 0.875, 0.3125, 0.75, 0.375, 0.75, 0.375, 0.875, 0.3438, 0.875, 0.3438, 0.75, 0.4062, 0.75, 0.4062, 0.875, 0.375, 0.875, 0.375, 0.75, 0.4375, 0.75, 0.4375, 0.875, 0.4062, 0.875, 0.4062, 0.75, 0.4688, 0.75, 0.4688, 0.875, 0.4375, 0.875, 0.4375, 0.75, 0.5, 0.75, 0.5, 0.875, 0.4688, 0.875, 0.4688, 0.75, 0.5312, 0.75, 0.5312, 0.875, 0.5, 0.875, 0.5, 0.75, 0.5625, 0.75, 0.5625, 0.875, 0.5312, 0.875, 0.5312, 0.75, 0.5938, 0.75, 0.5938, 0.875, 0.5625, 0.875, 0.5625, 0.75, 0.625, 0.75, 0.625, 0.875, 0.5938, 0.875, 0.5938, 0.75, 0.6562, 0.75, 0.6562, 0.875, 0.625, 0.875, 0.625, 0.75, 0.6875, 0.75, 0.6875, 0.875, 0.6562, 0.875, 0.6562, 0.75, 0.7188, 0.75, 0.7188, 0.875, 0.6875, 0.875, 0.6875, 0.75, 0.75, 0.75, 0.75, 0.875, 0.7188, 0.875, 0.7188, 0.75, 0.7812, 0.75, 0.7812, 0.875, 0.75, 0.875, 0.75, 0.75, 0.8125, 0.75, 0.8125, 0.875, 0.7812, 0.875, 0.7812, 0.75, 0.8438, 0.75, 0.8438, 0.875, 0.8125, 0.875, 0.8125, 0.75, 0.875, 0.75, 0.875, 0.875, 0.8438, 0.875, 0.8438, 0.75, 0.9062, 0.75, 0.9062, 0.875, 0.875, 0.875, 0.875, 0.75, 0.9375, 0.75, 0.9375, 0.875, 0.9062, 0.875, 0.9062, 0.75, 0.9688, 0.75, 0.9688, 0.875, 0.9375, 0.875, 0.9375, 0.75, 1.0, 0.75, 1.0, 0.875, 0.9688, 0.875, 0.9688, 0.75, 0.1875, 0.9219, 0.2188, 0.9219, 0.2188, 0.9219, 0.1875, 0.9219, 0.5938, 0.9375, 0.5625, 0.9375, 0.5625, 0.9375, 0.5938, 0.9375, 0.2188, 0.9219, 0.25, 0.9219, 0.25, 0.9219, 0.2188, 0.9219, 0.5625, 0.9375, 0.5312, 0.9375, 0.5312, 0.9375, 0.5625, 0.9375, 0.25, 0.9219, 0.2812, 0.9219, 0.2812, 0.9219, 0.25, 0.9219, 0.5312, 0.9375, 0.5, 0.9375, 0.5, 0.9375, 0.5312, 0.9375, 0.2812, 0.9219, 0.3125, 0.9219, 0.3125, 0.9219, 0.2812, 0.9219, 0.5, 0.9375, 0.4688, 0.9375, 0.4688, 0.9375, 0.5, 0.9375, 0.3125, 0.9219, 0.3438, 0.9219, 0.3438, 0.9219, 0.3125, 0.9219, 0.4688, 0.9375, 0.4375, 0.9375, 0.4375, 0.9375, 0.4688, 0.9375, 0.3438, 0.9219, 0.375, 0.9219, 0.375, 0.9219, 0.3438, 0.9219, 0.4375, 0.9375, 0.4062, 0.9375, 0.4062, 0.9375, 0.4375, 0.9375, 0.375, 0.9219, 0.4062, 0.9219, 0.4062, 0.9219, 0.375, 0.9219, 0.4062, 0.9219, 0.4375, 0.9219, 0.4375, 0.9219, 0.4062, 0.9219, 0.4062, 0.9375, 0.375, 0.9375, 0.375, 0.9375, 0.4062, 0.9375, 0.375, 0.9375, 0.3438, 0.9375, 0.3438, 0.9375, 0.375, 0.9375, 0.4375, 0.9219, 0.4688, 0.9219, 0.4688, 0.9219, 0.4375, 0.9219, 0.3438, 0.9375, 0.3125, 0.9375, 0.3125, 0.9375, 0.3438, 0.9375, 0.4688, 0.9219, 0.5, 0.9219, 0.5, 0.9219, 0.4688, 0.9219, 0.3125, 0.9375, 0.2812, 0.9375, 0.2812, 0.9375, 0.3125, 0.9375, 0.5, 0.9219, 0.5312, 0.9219, 0.5312, 0.9219, 0.5, 0.9219, 0.2812, 0.9375, 0.25, 0.9375, 0.25, 0.9375, 0.2812, 0.9375, 0.5312, 0.9219, 0.5625, 0.9219, 0.5625, 0.9219, 0.5312, 0.9219, 0.25, 0.9375, 0.2188, 0.9375, 0.2188, 0.9375, 0.25, 0.9375, 0.5625, 0.9219, 0.5938, 0.9219, 0.5938, 0.9219, 0.5625, 0.9219, 0.2188, 0.9375, 0.1875, 0.9375, 0.1875, 0.9375, 0.2188, 0.9375, 0.5938, 0.9219, 0.625, 0.9219, 0.625, 0.9219, 0.5938, 0.9219, 0.625, 0.9219, 0.6562, 0.9219, 0.6562, 0.9219, 0.625, 0.9219, 0.1875, 0.9375, 0.1562, 0.9375, 0.1562, 0.9375, 0.1875, 0.9375, 1.0, 0.9375, 0.9688, 0.9375, 0.9688, 0.9375, 1.0, 0.9375, 0.6562, 0.9219, 0.6875, 0.9219, 0.6875, 0.9219, 0.6562, 0.9219, 0.1562, 0.9375, 0.125, 0.9375, 0.125, 0.9375, 0.1562, 0.9375, 1.0, 0.8906, 1.0, 0.9062, 0.9688, 0.9062, 0.9688, 0.8906, 0.9688, 0.8906, 0.9688, 0.9062, 0.9375, 0.9062, 0.9375, 0.8906, 0.9375, 0.8906, 0.9375, 0.9062, 0.9062, 0.9062, 0.9062, 0.8906, 0.9062, 0.8906, 0.9062, 0.9062, 0.875, 0.9062, 0.875, 0.8906, 0.875, 0.8906, 0.875, 0.9062, 0.8438, 0.9062, 0.8438, 0.8906, 0.8438, 0.8906, 0.8438, 0.9062, 0.8125, 0.9062, 0.8125, 0.8906, 0.8125, 0.8906, 0.8125, 0.9062, 0.7812, 0.9062, 0.7812, 0.8906, 0.7812, 0.8906, 0.7812, 0.9062, 0.75, 0.9062, 0.75, 0.8906, 0.75, 0.8906, 0.75, 0.9062, 0.7188, 0.9062, 0.7188, 0.8906, 0.7188, 0.8906, 0.7188, 0.9062, 0.6875, 0.9062, 0.6875, 0.8906, 0.6875, 0.8906, 0.6875, 0.9062, 0.6562, 0.9062, 0.6562, 0.8906, 0.6562, 0.8906, 0.6562, 0.9062, 0.625, 0.9062, 0.625, 0.8906, 0.625, 0.8906, 0.625, 0.9062, 0.5938, 0.9062, 0.5938, 0.8906, 0.5938, 0.8906, 0.5938, 0.9062, 0.5625, 0.9062, 0.5625, 0.8906, 0.5625, 0.8906, 0.5625, 0.9062, 0.5312, 0.9062, 0.5312, 0.8906, 0.5312, 0.8906, 0.5312, 0.9062, 0.5, 0.9062, 0.5, 0.8906, 0.5, 0.8906, 0.5, 0.9062, 0.4688, 0.9062, 0.4688, 0.8906, 0.4688, 0.8906, 0.4688, 0.9062, 0.4375, 0.9062, 0.4375, 0.8906, 0.4375, 0.8906, 0.4375, 0.9062, 0.4062, 0.9062, 0.4062, 0.8906, 0.4062, 0.8906, 0.4062, 0.9062, 0.375, 0.9062, 0.375, 0.8906, 0.375, 0.8906, 0.375, 0.9062, 0.3438, 0.9062, 0.3438, 0.8906, 0.3438, 0.8906, 0.3438, 0.9062, 0.3125, 0.9063, 0.3125, 0.8906, 0.3125, 0.8906, 0.3125, 0.9063, 0.2812, 0.9062, 0.2812, 0.8906, 0.2812, 0.8906, 0.2812, 0.9062, 0.25, 0.9062, 0.25, 0.8906, 0.25, 0.8906, 0.25, 0.9062, 0.2188, 0.9062, 0.2188, 0.8906, 0.2188, 0.8906, 0.2188, 0.9062, 0.1875, 0.9062, 0.1875, 0.8906, 0.1875, 0.8906, 0.1875, 0.9062, 0.1562, 0.9062, 0.1562, 0.8906, 0.1562, 0.8906, 0.1562, 0.9062, 0.125, 0.9062, 0.125, 0.8906, 0.125, 0.8906, 0.125, 0.9062, 0.09375, 0.9062, 0.09375, 0.8906, 0.09375, 0.8906, 0.09375, 0.9062, 0.0625, 0.9063, 0.0625, 0.8906, 0.0625, 0.8906, 0.0625, 0.9063, 0.03125, 0.9062, 0.03125, 0.8906, 0.03125, 0.8906, 0.03125, 0.9062, 0.0, 0.9062, 0.0, 0.8906, 0.09375, 0.875, 0.125, 0.875, 0.125, 0.875, 0.09375, 0.875, 0.9062, 0.875, 0.9375, 0.875, 0.9375, 0.875, 0.9062, 0.875, 0.6562, 0.8906, 0.625, 0.8906, 0.625, 0.8906, 0.6562, 0.8906, 0.0625, 0.875, 0.09375, 0.875, 0.09375, 0.875, 0.0625, 0.875, 0.875, 0.875, 0.9062, 0.875, 0.9062, 0.875, 0.875, 0.875, 0.625, 0.8906, 0.5938, 0.8906, 0.5938, 0.8906, 0.625, 0.8906, 0.03125, 0.875, 0.0625, 0.875, 0.0625, 0.875, 0.03125, 0.875, 0.8438, 0.875, 0.875, 0.875, 0.875, 0.875, 0.8438, 0.875, 0.5938, 0.8906, 0.5625, 0.8906, 0.5625, 0.8906, 0.5938, 0.8906, 0.0, 0.875, 0.03125, 0.875, 0.03125, 0.875, 0.0, 0.875, 0.8125, 0.875, 0.8438, 0.875, 0.8438, 0.875, 0.8125, 0.875, 0.5625, 0.8906, 0.5312, 0.8906, 0.5312, 0.8906, 0.5625, 0.8906, 0.7812, 0.875, 0.8125, 0.875, 0.8125, 0.875, 0.7812, 0.875, 0.5312, 0.8906, 0.5, 0.8906, 0.5, 0.8906, 0.5312, 0.8906, 0.75, 0.875, 0.7812, 0.875, 0.7812, 0.875, 0.75, 0.875, 0.5, 0.8906, 0.4688, 0.8906, 0.4688, 0.8906, 0.5, 0.8906, 0.7188, 0.875, 0.75, 0.875, 0.75, 0.875, 0.7188, 0.875, 0.4688, 0.8906, 0.4375, 0.8906, 0.4375, 0.8906, 0.4688, 0.8906, 0.6875, 0.875, 0.7188, 0.875, 0.7188, 0.875, 0.6875, 0.875, 0.4375, 0.8906, 0.4062, 0.8906, 0.4062, 0.8906, 0.4375, 0.8906, 0.6562, 0.875, 0.6875, 0.875, 0.6875, 0.875, 0.6562, 0.875, 0.4062, 0.8906, 0.375, 0.8906, 0.375, 0.8906, 0.4062, 0.8906, 0.625, 0.875, 0.6562, 0.875, 0.6562, 0.875, 0.625, 0.875, 0.375, 0.8906, 0.3438, 0.8906, 0.3438, 0.8906, 0.375, 0.8906, 0.5938, 0.875, 0.625, 0.875, 0.625, 0.875, 0.5938, 0.875, 0.3438, 0.8906, 0.3125, 0.8906, 0.3125, 0.8906, 0.3438, 0.8906, 0.5625, 0.875, 0.5938, 0.875, 0.5938, 0.875, 0.5625, 0.875, 0.3125, 0.8906, 0.2812, 0.8906, 0.2812, 0.8906, 0.3125, 0.8906, 0.5312, 0.875, 0.5625, 0.875, 0.5625, 0.875, 0.5312, 0.875, 0.2812, 0.8906, 0.25, 0.8906, 0.25, 0.8906, 0.2812, 0.8906, 0.5, 0.875, 0.5312, 0.875, 0.5312, 0.875, 0.5, 0.875, 0.25, 0.8906, 0.2188, 0.8906, 0.2188, 0.8906, 0.25, 0.8906, 1.0, 0.5, 1.0, 0.625, 0.9688, 0.625, 0.9688, 0.5, 0.9688, 0.5, 0.9688, 0.625, 0.9375, 0.625, 0.9375, 0.5, 0.9375, 0.5, 0.9375, 0.625, 0.9062, 0.625, 0.9062, 0.5, 0.9062, 0.5, 0.9062, 0.625, 0.875, 0.625, 0.875, 0.5, 0.875, 0.5, 0.875, 0.625, 0.8438, 0.625, 0.8438, 0.5, 0.8438, 0.5, 0.8438, 0.625, 0.8125, 0.625, 0.8125, 0.5, 0.8125, 0.5, 0.8125, 0.625, 0.7812, 0.625, 0.7812, 0.5, 0.7812, 0.5, 0.7812, 0.625, 0.75, 0.625, 0.75, 0.5, 0.75, 0.5, 0.75, 0.625, 0.7188, 0.625, 0.7188, 0.5, 0.7188, 0.5, 0.7188, 0.625, 0.6875, 0.625, 0.6875, 0.5, 0.6875, 0.5, 0.6875, 0.625, 0.6562, 0.625, 0.6562, 0.5, 0.6562, 0.5, 0.6562, 0.625, 0.625, 0.625, 0.625, 0.5, 0.625, 0.5, 0.625, 0.625, 0.5938, 0.625, 0.5938, 0.5, 0.5938, 0.5, 0.5938, 0.625, 0.5625, 0.625, 0.5625, 0.5, 0.5625, 0.5, 0.5625, 0.625, 0.5312, 0.625, 0.5312, 0.5, 0.5312, 0.5, 0.5312, 0.625, 0.5, 0.625, 0.5, 0.5, 0.5, 0.5, 0.5, 0.625, 0.4688, 0.625, 0.4688, 0.5, 0.4688, 0.5, 0.4688, 0.625, 0.4375, 0.625, 0.4375, 0.5, 0.4375, 0.5, 0.4375, 0.625, 0.4062, 0.625, 0.4062, 0.5, 0.4062, 0.5, 0.4062, 0.625, 0.375, 0.625, 0.375, 0.5, 0.375, 0.5, 0.375, 0.625, 0.3438, 0.625, 0.3438, 0.5, 0.3438, 0.5, 0.3438, 0.625, 0.3125, 0.625, 0.3125, 0.5, 0.3125, 0.5, 0.3125, 0.625, 0.2812, 0.625, 0.2812, 0.5, 0.2812, 0.5, 0.2812, 0.625, 0.25, 0.625, 0.25, 0.5, 0.25, 0.5, 0.25, 0.625, 0.2188, 0.625, 0.2188, 0.5, 0.2188, 0.5, 0.2188, 0.625, 0.1875, 0.625, 0.1875, 0.5, 0.1875, 0.5, 0.1875, 0.625, 0.1562, 0.625, 0.1562, 0.5, 0.1562, 0.5, 0.1562, 0.625, 0.125, 0.625, 0.125, 0.5, 0.125, 0.5, 0.125, 0.625, 0.09375, 0.625, 0.09375, 0.5, 0.09375, 0.5, 0.09375, 0.625, 0.0625, 0.625, 0.0625, 0.5, 0.0625, 0.5, 0.0625, 0.625, 0.03125, 0.625, 0.03125, 0.5, 0.03125, 0.5, 0.03125, 0.625, 0.0, 0.625, 0.0, 0.5, 1.0, 0.9062, 1.0, 0.9219, 0.9688, 0.9219, 0.9688, 0.9062, 0.9688, 0.9062, 0.9688, 0.9219, 0.9375, 0.9219, 0.9375, 0.9062, 0.9375, 0.9062, 0.9375, 0.9219, 0.9062, 0.9219, 0.9062, 0.9062, 0.9062, 0.9062, 0.9062, 0.9219, 0.875, 0.9219, 0.875, 0.9062, 0.875, 0.9062, 0.875, 0.9219, 0.8438, 0.9219, 0.8438, 0.9062, 0.8438, 0.9062, 0.8438, 0.9219, 0.8125, 0.9219, 0.8125, 0.9062, 0.8125, 0.9062, 0.8125, 0.9219, 0.7812, 0.9219, 0.7812, 0.9062, 0.7812, 0.9062, 0.7812, 0.9219, 0.75, 0.9219, 0.75, 0.9062, 0.75, 0.9062, 0.75, 0.9219, 0.7188, 0.9219, 0.7188, 0.9062, 0.7188, 0.9062, 0.7188, 0.9219, 0.6875, 0.9219, 0.6875, 0.9062, 0.6875, 0.9062, 0.6875, 0.9219, 0.6562, 0.9219, 0.6562, 0.9062, 0.6562, 0.9062, 0.6562, 0.9219, 0.625, 0.9219, 0.625, 0.9062, 0.625, 0.9062, 0.625, 0.9219, 0.5938, 0.9219, 0.5938, 0.9062, 0.5938, 0.9062, 0.5938, 0.9219, 0.5625, 0.9219, 0.5625, 0.9062, 0.5625, 0.9062, 0.5625, 0.9219, 0.5312, 0.9219, 0.5312, 0.9062, 0.5312, 0.9062, 0.5312, 0.9219, 0.5, 0.9219, 0.5, 0.9062, 0.5, 0.9062, 0.5, 0.9219, 0.4688, 0.9219, 0.4688, 0.9062, 0.4688, 0.9062, 0.4688, 0.9219, 0.4375, 0.9219, 0.4375, 0.9062, 0.4375, 0.9062, 0.4375, 0.9219, 0.4062, 0.9219, 0.4062, 0.9062, 0.4062, 0.9062, 0.4062, 0.9219, 0.375, 0.9219, 0.375, 0.9062, 0.375, 0.9062, 0.375, 0.9219, 0.3438, 0.9219, 0.3438, 0.9062, 0.3438, 0.9062, 0.3438, 0.9219, 0.3125, 0.9219, 0.3125, 0.9063, 0.3125, 0.9063, 0.3125, 0.9219, 0.2812, 0.9219, 0.2812, 0.9062, 0.2812, 0.9062, 0.2812, 0.9219, 0.25, 0.9219, 0.25, 0.9062, 0.25, 0.9062, 0.25, 0.9219, 0.2188, 0.9219, 0.2188, 0.9062, 0.2188, 0.9062, 0.2188, 0.9219, 0.1875, 0.9219, 0.1875, 0.9062, 0.1875, 0.9062, 0.1875, 0.9219, 0.1562, 0.9219, 0.1562, 0.9062, 0.1562, 0.9062, 0.1562, 0.9219, 0.125, 0.9219, 0.125, 0.9062, 0.125, 0.9062, 0.125, 0.9219, 0.09375, 0.9219, 0.09375, 0.9062, 0.09375, 0.9062, 0.09375, 0.9219, 0.0625, 0.9219, 0.0625, 0.9063, 0.0625, 0.9063, 0.0625, 0.9219, 0.03125, 0.9219, 0.03125, 0.9062, 0.03125, 0.9062, 0.03125, 0.9219, 0.0, 0.9219, 0.0, 0.9062, 0.03125, 0.9219, 0.03125, 0.9375, 0.0, 0.9375, 0.0, 0.9219, 0.0625, 0.9219, 0.0625, 0.9375, 0.03125, 0.9375, 0.03125, 0.9219, 0.09375, 0.9219, 0.09375, 0.9375, 0.0625, 0.9375, 0.0625, 0.9219, 0.125, 0.9219, 0.125, 0.9375, 0.09375, 0.9375, 0.09375, 0.9219, 0.1562, 0.9219, 0.1562, 0.9375, 0.125, 0.9375, 0.125, 0.9219, 0.1875, 0.9219, 0.1875, 0.9375, 0.1562, 0.9375, 0.1562, 0.9219, 0.2188, 0.9219, 0.2188, 0.9375, 0.1875, 0.9375, 0.1875, 0.9219, 0.25, 0.9219, 0.25, 0.9375, 0.2188, 0.9375, 0.2188, 0.9219, 0.2812, 0.9219, 0.2812, 0.9375, 0.25, 0.9375, 0.25, 0.9219, 0.3125, 0.9219, 0.3125, 0.9375, 0.2812, 0.9375, 0.2812, 0.9219, 0.3438, 0.9219, 0.3438, 0.9375, 0.3125, 0.9375, 0.3125, 0.9219, 0.375, 0.9219, 0.375, 0.9375, 0.3438, 0.9375, 0.3438, 0.9219, 0.4062, 0.9219, 0.4062, 0.9375, 0.375, 0.9375, 0.375, 0.9219, 0.4375, 0.9219, 0.4375, 0.9375, 0.4062, 0.9375, 0.4062, 0.9219, 0.4688, 0.9219, 0.4688, 0.9375, 0.4375, 0.9375, 0.4375, 0.9219, 0.5, 0.9219, 0.5, 0.9375, 0.4688, 0.9375, 0.4688, 0.9219, 0.5312, 0.9219, 0.5312, 0.9375, 0.5, 0.9375, 0.5, 0.9219, 0.5625, 0.9219, 0.5625, 0.9375, 0.5312, 0.9375, 0.5312, 0.9219, 0.5938, 0.9219, 0.5938, 0.9375, 0.5625, 0.9375, 0.5625, 0.9219, 0.625, 0.9219, 0.625, 0.9375, 0.5938, 0.9375, 0.5938, 0.9219, 0.6562, 0.9219, 0.6562, 0.9375, 0.625, 0.9375, 0.625, 0.9219, 0.6875, 0.9219, 0.6875, 0.9375, 0.6562, 0.9375, 0.6562, 0.9219, 0.7188, 0.9219, 0.7188, 0.9375, 0.6875, 0.9375, 0.6875, 0.9219, 0.75, 0.9219, 0.75, 0.9375, 0.7188, 0.9375, 0.7188, 0.9219, 0.7812, 0.9219, 0.7812, 0.9375, 0.75, 0.9375, 0.75, 0.9219, 0.8125, 0.9219, 0.8125, 0.9375, 0.7812, 0.9375, 0.7812, 0.9219, 0.8438, 0.9219, 0.8438, 0.9375, 0.8125, 0.9375, 0.8125, 0.9219, 0.875, 0.9219, 0.875, 0.9375, 0.8438, 0.9375, 0.8438, 0.9219, 0.9062, 0.9219, 0.9062, 0.9375, 0.875, 0.9375, 0.875, 0.9219, 0.9375, 0.9219, 0.9375, 0.9375, 0.9062, 0.9375, 0.9062, 0.9219, 0.9688, 0.9219, 0.9688, 0.9375, 0.9375, 0.9375, 0.9375, 0.9219, 1.0, 0.9219, 1.0, 0.9375, 0.9688, 0.9375, 0.9688, 0.9219, 0.625, 0.9375, 0.5938, 0.9375, 0.5938, 0.9375, 0.625, 0.9375, 0.1562, 0.9219, 0.1875, 0.9219, 0.1875, 0.9219, 0.1562, 0.9219, 0.6562, 0.9375, 0.625, 0.9375, 0.625, 0.9375, 0.6562, 0.9375, 0.9688, 0.9219, 1.0, 0.9219, 1.0, 0.9219, 0.9688, 0.9219, 0.125, 0.9219, 0.1562, 0.9219, 0.1562, 0.9219, 0.125, 0.9219, 0.6875, 0.9375, 0.6562, 0.9375, 0.6562, 0.9375, 0.6875, 0.9375, 0.9375, 0.9219, 0.9688, 0.9219, 0.9688, 0.9219, 0.9375, 0.9219, 0.09375, 0.9219, 0.125, 0.9219, 0.125, 0.9219, 0.09375, 0.9219, 0.7188, 0.9375, 0.6875, 0.9375, 0.6875, 0.9375, 0.7188, 0.9375, 0.9062, 0.9219, 0.9375, 0.9219, 0.9375, 0.9219, 0.9062, 0.9219, 0.0625, 0.9219, 0.09375, 0.9219, 0.09375, 0.9219, 0.0625, 0.9219, 0.75, 0.9375, 0.7188, 0.9375, 0.7188, 0.9375, 0.75, 0.9375, 0.875, 0.9219, 0.9062, 0.9219, 0.9062, 0.9219, 0.875, 0.9219, 0.03125, 0.9219, 0.0625, 0.9219, 0.0625, 0.9219, 0.03125, 0.9219, 0.7812, 0.9375, 0.75, 0.9375, 0.75, 0.9375, 0.7812, 0.9375, 0.8438, 0.9219, 0.875, 0.9219, 0.875, 0.9219, 0.8438, 0.9219, 0.0, 0.9219, 0.03125, 0.9219, 0.03125, 0.9219, 0.0, 0.9219, 0.8125, 0.9375, 0.7812, 0.9375, 0.7812, 0.9375, 0.8125, 0.9375, 0.8125, 0.9219, 0.8438, 0.9219, 0.8438, 0.9219, 0.8125, 0.9219, 0.8438, 0.9375, 0.8125, 0.9375, 0.8125, 0.9375, 0.8438, 0.9375, 0.03125, 0.9375, 0.0, 0.9375, 0.0, 0.9375, 0.03125, 0.9375, 0.7812, 0.9219, 0.8125, 0.9219, 0.8125, 0.9219, 0.7812, 0.9219, 0.875, 0.9375, 0.8438, 0.9375, 0.8438, 0.9375, 0.875, 0.9375, 0.0625, 0.9375, 0.03125, 0.9375, 0.03125, 0.9375, 0.0625, 0.9375, 0.75, 0.9219, 0.7812, 0.9219, 0.7812, 0.9219, 0.75, 0.9219, 0.9062, 0.9375, 0.875, 0.9375, 0.875, 0.9375, 0.9062, 0.9375, 0.09375, 0.9375, 0.0625, 0.9375, 0.0625, 0.9375, 0.09375, 0.9375, 0.7188, 0.9219, 0.75, 0.9219, 0.75, 0.9219, 0.7188, 0.9219, 0.9375, 0.9375, 0.9062, 0.9375, 0.9062, 0.9375, 0.9375, 0.9375, 0.125, 0.9375, 0.09375, 0.9375, 0.09375, 0.9375, 0.125, 0.9375, 0.6875, 0.9219, 0.7188, 0.9219, 0.7188, 0.9219, 0.6875, 0.9219, 0.9688, 0.9375, 0.9375, 0.9375, 0.9375, 0.9375, 0.9688, 0.9375, 0.03125, 0.875, 0.03125, 0.8906, 0.0, 0.8906, 0.0, 0.875, 0.0625, 0.875, 0.0625, 0.8906, 0.03125, 0.8906, 0.03125, 0.875, 0.09375, 0.875, 0.09375, 0.8906, 0.0625, 0.8906, 0.0625, 0.875, 0.125, 0.875, 0.125, 0.8906, 0.09375, 0.8906, 0.09375, 0.875, 0.1562, 0.875, 0.1562, 0.8906, 0.125, 0.8906, 0.125, 0.875, 0.1875, 0.875, 0.1875, 0.8906, 0.1562, 0.8906, 0.1562, 0.875, 0.2188, 0.875, 0.2188, 0.8906, 0.1875, 0.8906, 0.1875, 0.875, 0.25, 0.875, 0.25, 0.8906, 0.2188, 0.8906, 0.2188, 0.875, 0.2812, 0.875, 0.2812, 0.8906, 0.25, 0.8906, 0.25, 0.875, 0.3125, 0.875, 0.3125, 0.8906, 0.2812, 0.8906, 0.2812, 0.875, 0.3438, 0.875, 0.3438, 0.8906, 0.3125, 0.8906, 0.3125, 0.875, 0.375, 0.875, 0.375, 0.8906, 0.3438, 0.8906, 0.3438, 0.875, 0.4062, 0.875, 0.4062, 0.8906, 0.375, 0.8906, 0.375, 0.875, 0.4375, 0.875, 0.4375, 0.8906, 0.4062, 0.8906, 0.4062, 0.875, 0.4688, 0.875, 0.4688, 0.8906, 0.4375, 0.8906, 0.4375, 0.875, 0.5, 0.875, 0.5, 0.8906, 0.4688, 0.8906, 0.4688, 0.875, 0.5312, 0.875, 0.5312, 0.8906, 0.5, 0.8906, 0.5, 0.875, 0.5625, 0.875, 0.5625, 0.8906, 0.5312, 0.8906, 0.5312, 0.875, 0.5938, 0.875, 0.5938, 0.8906, 0.5625, 0.8906, 0.5625, 0.875, 0.625, 0.875, 0.625, 0.8906, 0.5938, 0.8906, 0.5938, 0.875, 0.6562, 0.875, 0.6562, 0.8906, 0.625, 0.8906, 0.625, 0.875, 0.6875, 0.875, 0.6875, 0.8906, 0.6562, 0.8906, 0.6562, 0.875, 0.7188, 0.875, 0.7188, 0.8906, 0.6875, 0.8906, 0.6875, 0.875, 0.75, 0.875, 0.75, 0.8906, 0.7188, 0.8906, 0.7188, 0.875, 0.7812, 0.875, 0.7812, 0.8906, 0.75, 0.8906, 0.75, 0.875, 0.8125, 0.875, 0.8125, 0.8906, 0.7812, 0.8906, 0.7812, 0.875, 0.8438, 0.875, 0.8438, 0.8906, 0.8125, 0.8906, 0.8125, 0.875, 0.875, 0.875, 0.875, 0.8906, 0.8438, 0.8906, 0.8438, 0.875, 0.9062, 0.875, 0.9062, 0.8906, 0.875, 0.8906, 0.875, 0.875, 0.9375, 0.875, 0.9375, 0.8906, 0.9062, 0.8906, 0.9062, 0.875, 0.9688, 0.875, 0.9688, 0.8906, 0.9375, 0.8906, 0.9375, 0.875, 1.0, 0.875, 1.0, 0.8906, 0.9688, 0.8906, 0.9688, 0.875, 0.6875, 0.8906, 0.6562, 0.8906, 0.6562, 0.8906, 0.6875, 0.8906, 0.9375, 0.875, 0.9688, 0.875, 0.9688, 0.875, 0.9375, 0.875, 0.125, 0.875, 0.1562, 0.875, 0.1562, 0.875, 0.125, 0.875, 0.7188, 0.8906, 0.6875, 0.8906, 0.6875, 0.8906, 0.7188, 0.8906, 0.9688, 0.875, 1.0, 0.875, 1.0, 0.875, 0.9688, 0.875, 0.1562, 0.875, 0.1875, 0.875, 0.1875, 0.875, 0.1562, 0.875, 0.75, 0.8906, 0.7188, 0.8906, 0.7188, 0.8906, 0.75, 0.8906, 0.1875, 0.875, 0.2188, 0.875, 0.2188, 0.875, 0.1875, 0.875, 0.7812, 0.8906, 0.75, 0.8906, 0.75, 0.8906, 0.7812, 0.8906, 0.2188, 0.875, 0.25, 0.875, 0.25, 0.875, 0.2188, 0.875, 0.8125, 0.8906, 0.7812, 0.8906, 0.7812, 0.8906, 0.8125, 0.8906, 0.25, 0.875, 0.2812, 0.875, 0.2812, 0.875, 0.25, 0.875, 0.8438, 0.8906, 0.8125, 0.8906, 0.8125, 0.8906, 0.8438, 0.8906, 0.03125, 0.8906, 0.0, 0.8906, 0.0, 0.8906, 0.03125, 0.8906, 0.2812, 0.875, 0.3125, 0.875, 0.3125, 0.875, 0.2812, 0.875, 0.875, 0.8906, 0.8438, 0.8906, 0.8438, 0.8906, 0.875, 0.8906, 0.0625, 0.8906, 0.03125, 0.8906, 0.03125, 0.8906, 0.0625, 0.8906, 0.3125, 0.875, 0.3438, 0.875, 0.3438, 0.875, 0.3125, 0.875, 0.9062, 0.8906, 0.875, 0.8906, 0.875, 0.8906, 0.9062, 0.8906, 0.09375, 0.8906, 0.0625, 0.8906, 0.0625, 0.8906, 0.09375, 0.8906, 0.3438, 0.875, 0.375, 0.875, 0.375, 0.875, 0.3438, 0.875, 0.9375, 0.8906, 0.9062, 0.8906, 0.9062, 0.8906, 0.9375, 0.8906, 0.125, 0.8906, 0.09375, 0.8906, 0.09375, 0.8906, 0.125, 0.8906, 0.375, 0.875, 0.4062, 0.875, 0.4062, 0.875, 0.375, 0.875, 0.9688, 0.8906, 0.9375, 0.8906, 0.9375, 0.8906, 0.9688, 0.8906, 0.1562, 0.8906, 0.125, 0.8906, 0.125, 0.8906, 0.1562, 0.8906, 0.4062, 0.875, 0.4375, 0.875, 0.4375, 0.875, 0.4062, 0.875, 1.0, 0.8906, 0.9688, 0.8906, 0.9688, 0.8906, 1.0, 0.8906, 0.1875, 0.8906, 0.1562, 0.8906, 0.1562, 0.8906, 0.1875, 0.8906, 0.4375, 0.875, 0.4688, 0.875, 0.4688, 0.875, 0.4375, 0.875, 0.2188, 0.8906, 0.1875, 0.8906, 0.1875, 0.8906, 0.2188, 0.8906, 0.4688, 0.875, 0.5, 0.875, 0.5, 0.875, 0.4688, 0.875, 0.5625, 1.0, 0.5938, 1.0, 0.5938, 1.0, 0.5625, 1.0, 0.4688, 1.0, 0.5, 1.0, 0.5, 1.0, 0.4688, 1.0, 0.1875, 1.0, 0.2188, 1.0, 0.2188, 1.0, 0.1875, 1.0, 0.875, 1.0, 0.9063, 1.0, 0.9062, 1.0, 0.875, 1.0, 0.5938, 1.0, 0.625, 1.0, 0.625, 1.0, 0.5938, 1.0, 0.3125, 1.0, 0.3438, 1.0, 0.3438, 1.0, 0.3125, 1.0, 0.03125, 1.0, 0.0625, 1.0, 0.0625, 1.0, 0.03125, 1.0, 0.7188, 1.0, 0.75, 1.0, 0.75, 1.0, 0.7188, 1.0, 0.4375, 1.0, 0.4688, 1.0, 0.4688, 1.0, 0.4375, 1.0, 0.1562, 1.0, 0.1875, 1.0, 0.1875, 1.0, 0.1562, 1.0, 0.8438, 1.0, 0.875, 1.0, 0.875, 1.0, 0.8438, 1.0, 0.5625, 1.0, 0.5938, 1.0, 0.5938, 1.0, 0.5625, 1.0, 0.2812, 1.0, 0.3125, 1.0, 0.3125, 1.0, 0.2812, 1.0, 0.9688, 1.0, 1.0, 1.0, 1.0, 1.0, 0.9688, 1.0, 0.0, 1.0, 0.03125, 1.0, 0.03125, 1.0, 0.0, 1.0, 0.6875, 1.0, 0.7188, 1.0, 0.7188, 1.0, 0.6875, 1.0, 0.4062, 1.0, 0.4375, 1.0, 0.4375, 1.0, 0.4062, 1.0, 0.125, 1.0, 0.1562, 1.0, 0.1562, 1.0, 0.125, 1.0, 0.8125, 1.0, 0.8438, 1.0, 0.8438, 1.0, 0.8125, 1.0, 0.5313, 1.0, 0.5625, 1.0, 0.5625, 1.0, 0.5312, 1.0, 0.25, 1.0, 0.2812, 1.0, 0.2812, 1.0, 0.25, 1.0, 0.9375, 1.0, 0.9688, 1.0, 0.9688, 1.0, 0.9375, 1.0, 0.6562, 1.0, 0.6875, 1.0, 0.6875, 1.0, 0.6562, 1.0, 0.375, 1.0, 0.4062, 1.0, 0.4062, 1.0, 0.375, 1.0, 0.09375, 1.0, 0.125, 1.0, 0.125, 1.0, 0.09375, 1.0, 0.7812, 1.0, 0.8125, 1.0, 0.8125, 1.0, 0.7812, 1.0, 0.5, 1.0, 0.5313, 1.0, 0.5312, 1.0, 0.5, 1.0, 0.2188, 1.0, 0.25, 1.0, 0.25, 1.0, 0.2188, 1.0, 0.9063, 1.0, 0.9375, 1.0, 0.9375, 1.0, 0.9062, 1.0, 0.625, 1.0, 0.6562, 1.0, 0.6562, 1.0, 0.625, 1.0, 0.3438, 1.0, 0.375, 1.0, 0.375, 1.0, 0.3438, 1.0, 0.0625, 1.0, 0.09375, 1.0, 0.09375, 1.0, 0.0625, 1.0, 0.0625, 1.0, 0.09375, 1.0, 0.09375, 1.0, 0.0625, 1.0, 0.3438, 1.0, 0.375, 1.0, 0.375, 1.0, 0.3438, 1.0, 0.625, 1.0, 0.6562, 1.0, 0.6562, 1.0, 0.625, 1.0, 0.9062, 1.0, 0.9375, 1.0, 0.9375, 1.0, 0.9063, 1.0, 0.2188, 1.0, 0.25, 1.0, 0.25, 1.0, 0.2188, 1.0, 0.5, 1.0, 0.5312, 1.0, 0.5313, 1.0, 0.5, 1.0, 0.7812, 1.0, 0.8125, 1.0, 0.8125, 1.0, 0.7812, 1.0, 0.09375, 1.0, 0.125, 1.0, 0.125, 1.0, 0.09375, 1.0, 0.375, 1.0, 0.4062, 1.0, 0.4062, 1.0, 0.375, 1.0, 0.6562, 1.0, 0.6875, 1.0, 0.6875, 1.0, 0.6562, 1.0, 0.9375, 1.0, 0.9688, 1.0, 0.9688, 1.0, 0.9375, 1.0, 0.25, 1.0, 0.2812, 1.0, 0.2812, 1.0, 0.25, 1.0, 0.5312, 1.0, 0.5625, 1.0, 0.5625, 1.0, 0.5313, 1.0, 0.8125, 1.0, 0.8438, 1.0, 0.8438, 1.0, 0.8125, 1.0, 0.125, 1.0, 0.1562, 1.0, 0.1562, 1.0, 0.125, 1.0, 0.4062, 1.0, 0.4375, 1.0, 0.4375, 1.0, 0.4062, 1.0, 0.6875, 1.0, 0.7188, 1.0, 0.7188, 1.0, 0.6875, 1.0, 0.0, 1.0, 0.03125, 1.0, 0.03125, 1.0, 0.0, 1.0, 0.9688, 1.0, 1.0, 1.0, 1.0, 1.0, 0.9688, 1.0, 0.2812, 1.0, 0.3125, 1.0, 0.3125, 1.0, 0.2812, 1.0, 0.5625, 1.0, 0.5938, 1.0, 0.5938, 1.0, 0.5625, 1.0, 0.8438, 1.0, 0.875, 1.0, 0.875, 1.0, 0.8438, 1.0, 0.1562, 1.0, 0.1875, 1.0, 0.1875, 1.0, 0.1562, 1.0, 0.4375, 1.0, 0.4688, 1.0, 0.4688, 1.0, 0.4375, 1.0, 0.7188, 1.0, 0.75, 1.0, 0.75, 1.0, 0.7188, 1.0, 0.03125, 1.0, 0.0625, 1.0, 0.0625, 1.0, 0.03125, 1.0, 0.3125, 1.0, 0.3438, 1.0, 0.3438, 1.0, 0.3125, 1.0, 0.5938, 1.0, 0.625, 1.0, 0.625, 1.0, 0.5938, 1.0, 0.875, 1.0, 0.9062, 1.0, 0.9063, 1.0, 0.875, 1.0, 0.1875, 1.0, 0.2188, 1.0, 0.2188, 1.0, 0.1875, 1.0, 0.4688, 1.0, 0.5, 1.0, 0.5, 1.0, 0.4688, 1.0, 0.75, 1.0, 0.7812, 1.0, 0.7812, 1.0, 0.75, 1.0, 0.2968, 0.4854, 0.25, 0.49, 0.2032, 0.4854, 0.1582, 0.4717, 0.1167, 0.4496, 0.08029, 0.4197, 0.05045, 0.3833, 0.02827, 0.3418, 0.01461, 0.2968, 0.01, 0.25, 0.01461, 0.2032, 0.02827, 0.1582, 0.05045, 0.1167, 0.08029, 0.08029, 0.1167, 0.05045, 0.1582, 0.02827, 0.2032, 0.01461, 0.25, 0.01, 0.2968, 0.01461, 0.3418, 0.02827, 0.3833, 0.05045, 0.4197, 0.08029, 0.4496, 0.1167, 0.4717, 0.1582, 0.4854, 0.2032, 0.49, 0.25, 0.4854, 0.2968, 0.4717, 0.3418, 0.4496, 0.3833, 0.4197, 0.4197, 0.3833, 0.4496, 0.3418, 0.4717, 0.9688, 1.0, 1.0, 1.0, 1.0, 1.0, 0.9688, 1.0, 0.125, 1.0, 0.1562, 1.0, 0.1562, 1.0, 0.125, 1.0, 0.5312, 1.0, 0.5625, 1.0, 0.5625, 1.0, 0.5312, 1.0, 0.9375, 1.0, 0.9688, 1.0, 0.9688, 1.0, 0.9375, 1.0, 0.09375, 1.0, 0.125, 1.0, 0.125, 1.0, 0.09375, 1.0, 0.5, 1.0, 0.5312, 1.0, 0.5312, 1.0, 0.5, 1.0, 0.9062, 1.0, 0.9375, 1.0, 0.9375, 1.0, 0.9062, 1.0, 0.0625, 1.0, 0.09375, 1.0, 0.09375, 1.0, 0.0625, 1.0, 0.4688, 1.0, 0.5, 1.0, 0.5, 1.0, 0.4688, 1.0, 0.875, 1.0, 0.9062, 1.0, 0.9062, 1.0, 0.875, 1.0, 0.03125, 1.0, 0.0625, 1.0, 0.0625, 1.0, 0.03125, 1.0, 0.4375, 1.0, 0.4688, 1.0, 0.4688, 1.0, 0.4375, 1.0, 0.8438, 1.0, 0.875, 1.0, 0.875, 1.0, 0.8438, 1.0, 0.0, 1.0, 0.03125, 1.0, 0.03125, 1.0, 0.0, 1.0, 0.4062, 1.0, 0.4375, 1.0, 0.4375, 1.0, 0.4062, 1.0, 0.8125, 1.0, 0.8438, 1.0, 0.8438, 1.0, 0.8125, 1.0, 0.375, 1.0, 0.4062, 1.0, 0.4062, 1.0, 0.375, 1.0, 0.7812, 1.0, 0.8125, 1.0, 0.8125, 1.0, 0.7812, 1.0, 0.3438, 1.0, 0.375, 1.0, 0.375, 1.0, 0.3438, 1.0, 0.75, 1.0, 0.7812, 1.0, 0.7812, 1.0, 0.75, 1.0, 0.3125, 1.0, 0.3438, 1.0, 0.3438, 1.0, 0.3125, 1.0, 0.7188, 1.0, 0.75, 1.0, 0.75, 1.0, 0.7188, 1.0, 0.2812, 1.0, 0.3125, 1.0, 0.3125, 1.0, 0.2812, 1.0, 0.6875, 1.0, 0.7188, 1.0, 0.7188, 1.0, 0.6875, 1.0, 0.25, 1.0, 0.2812, 1.0, 0.2812, 1.0, 0.25, 1.0, 0.6562, 1.0, 0.6875, 1.0, 0.6875, 1.0, 0.6562, 1.0, 0.2188, 1.0, 0.25, 1.0, 0.25, 1.0, 0.2188, 1.0, 0.625, 1.0, 0.6562, 1.0, 0.6562, 1.0, 0.625, 1.0, 0.1875, 1.0, 0.2188, 1.0, 0.2188, 1.0, 0.1875, 1.0, 0.5938, 1.0, 0.625, 1.0, 0.625, 1.0, 0.5938, 1.0, 0.1562, 1.0, 0.1875, 1.0, 0.1875, 1.0, 0.1562, 1.0])
me_cylinder.materials.append(mat_negro)
me_cylinder.materials.append(mat_rojo)
me_cylinder.materials.append(mat_blanco)
me_cylinder.use_remesh_fix_poles = True
me_cylinder.use_remesh_preserve_attributes = False
me_cylinder.use_mirror_vertex_groups = False
me_cylinder.update()

# ---- objects
ob_light = bpy.data.objects.new('Light', light_light)
ob_camera = bpy.data.objects.new('Camera', cam_camera)
ob_cylinder = bpy.data.objects.new('Cylinder', me_cylinder)

# ---- transforms, parenting, visibility, modifiers, constraints
ob_light.location = (4.076, 1.005, 5.904)
ob_light.rotation_euler = (0.6503, 0.05522, 1.866)
ob_light.lock_rotations_4d = False
ob_light.empty_display_type = 'ARROWS'
ob_light.color = (0.0, 0.0, 0.0, 0.0)
ob_light.lineart.crease_threshold = 0.0
ob_camera.location = (7.359, -6.926, 4.958)
ob_camera.rotation_euler = (1.109, 0.0, 0.8149)
ob_camera.lock_rotations_4d = False
ob_camera.empty_display_type = 'ARROWS'
ob_camera.color = (0.0, 0.0, 0.0, 0.0)
ob_camera.display_type = 'WIRE'
ob_camera.lineart.crease_threshold = 0.0
ob_cylinder.location = (5.259e-08, 3.032e-08, 3.128)
ob_cylinder.scale = (0.09856, 0.09856, 0.5746)
ob_cylinder.lineart.crease_threshold = 0.0

# ---- collection membership
col_collection.objects.link(ob_light)
col_collection.objects.link(ob_camera)
col_collection.objects.link(ob_cylinder)

# ---- scene / render settings (as saved in the file)
scene.camera = ob_camera
scene.frame_start = 1; scene.frame_end = 250; scene.frame_set(171)
scene.render.engine = 'BLENDER_EEVEE_NEXT'
scene.cycles.use_denoising = False
scene.cycles.samples = 128
scene.cycles.sampling_pattern = 'TABULATED_SOBOL'
scene.cycles.use_adaptive_sampling = False
scene.cycles.use_light_tree = False
scene.view_settings.view_transform = 'Filmic'
bpy.context.view_layer.update()
